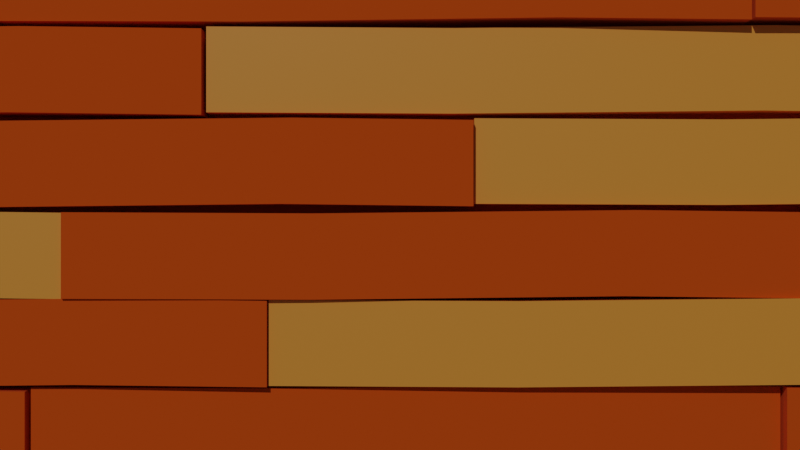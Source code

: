 # Source: background.blend  (saved by Blender 2.83.19; exported with 4.5.12 LTS)
import bpy
from mathutils import Matrix  # noqa: F401  (used for matrix-valued properties, if any)

bpy.ops.wm.read_factory_settings(use_empty=True)
scene = bpy.context.scene
scene.name = 'Scene'

# ---- collections
col_collection = bpy.data.collections.new('Collection'); scene.collection.children.link(col_collection)

# ---- materials (node trees are filled in below, after node groups)
mat_light = bpy.data.materials.new('light')
mat_light.alpha_threshold = 0.0
mat_light.use_transparent_shadow = False
mat_light.line_color = (0.0, 0.0, 0.0, 1.0)
mat_dark = bpy.data.materials.new('dark')
mat_dark.use_transparent_shadow = False

# ---- material node trees
mat_light.use_nodes = True; mat_light.node_tree.nodes.clear()
_N = mat_light.node_tree.nodes; _L = mat_light.node_tree.links
n0 = _N.new('ShaderNodeOutputMaterial'); n0.name = 'Material Output'; n0.location = (300, 300)
n1 = _N.new('ShaderNodeBsdfPrincipled'); n1.name = 'Principled BSDF'; n1.location = (10, 300)
n1.distribution = 'GGX'
n1.subsurface_method = 'BURLEY'
n1.inputs[0].default_value = (0.8, 0.09625, 0.0, 1.0)
n1.inputs[2].default_value = 1.0
n1.inputs[3].default_value = 1.45
n1.inputs[27].default_value = (0.0, 0.0, 0.0, 1.0)
n1.inputs[28].default_value = 1.0
_L.new(n1.outputs[0], n0.inputs[0])
n0.is_active_output = True
mat_dark.use_nodes = True; mat_dark.node_tree.nodes.clear()
_N = mat_dark.node_tree.nodes; _L = mat_dark.node_tree.links
n0 = _N.new('ShaderNodeBsdfPrincipled'); n0.name = 'Principled BSDF'; n0.location = (10, 300)
n0.distribution = 'GGX'
n0.subsurface_method = 'BURLEY'
n0.inputs[0].default_value = (1.0, 0.3773, 0.04901, 1.0)
n0.inputs[3].default_value = 1.45
n0.inputs[27].default_value = (0.0, 0.0, 0.0, 1.0)
n0.inputs[28].default_value = 1.0
n1 = _N.new('ShaderNodeOutputMaterial'); n1.name = 'Material Output'; n1.location = (300, 300)
n2 = _N.new('ShaderNodeTexCoord'); n2.name = 'Texture Coordinate'; n2.location = (-180, -80)
_L.new(n0.outputs[0], n1.inputs[0])
_L.new(n2.outputs[1], n0.inputs[5])
n1.is_active_output = True

# ---- world
world_world = bpy.data.worlds.new('World'); scene.world = world_world
world_world.use_nodes = True; world_world.node_tree.nodes.clear()
_N = world_world.node_tree.nodes; _L = world_world.node_tree.links
n0 = _N.new('ShaderNodeOutputWorld'); n0.name = 'World Output'; n0.location = (300, 300)
n1 = _N.new('ShaderNodeBackground'); n1.name = 'Background'; n1.location = (10, 300)
n1.inputs[0].default_value = (0.05088, 0.05088, 0.05088, 1.0)
_L.new(n1.outputs[0], n0.inputs[0])
n0.is_active_output = True
world_world.color = (0.05088, 0.05088, 0.05088)
world_world.use_sun_shadow = False
world_world.sun_shadow_jitter_overblur = 0.0

# ---- cameras
cam_camera_001 = bpy.data.cameras.new('Camera.001')

# ---- lights
light_sun = bpy.data.lights.new('Sun', 'SUN')
light_sun.transmission_factor = 0.0
light_sun.energy = 1.0
light_sun.shadow_soft_size = 0.125

# ---- meshes
me_cube = bpy.data.meshes.new('Cube')
me_cube.from_pydata([(0.9931, -3.304, 0.9734), (0.9961, -3.362, -1.025), (1.0, -9.129, 1.0), (1.0, -9.129, -1.0), (-1.007, -3.275, 0.9698), (-1.004, -3.334, -1.028), (-1.0, -9.129, 1.0), (-1.0, -9.129, -1.0), (1.005, 3.904, -0.945), (-0.995, 3.955, -0.9507), (1.001, 4.163, 1.052), (-0.9993, 4.214, 1.046), (1.0, 8.381, -1.0), (-1.0, 8.381, -1.0), (1.0, 8.381, 1.0), (-1.0, 8.381, 1.0)], [], [(0, 4, 6, 2), (3, 2, 6, 7), (7, 6, 4, 5), (5, 1, 3, 7), (1, 0, 2, 3), (5, 4, 11, 9), (9, 11, 15, 13), (1, 5, 9, 8), (4, 0, 10, 11), (0, 1, 8, 10), (13, 15, 14, 12), (8, 9, 13, 12), (11, 10, 14, 15), (10, 8, 12, 14)])
_uv = me_cube.uv_layers.new(name='UVMap')
_uv.uv.foreach_set('vector', [0.625, 0.6304, 0.875, 0.6304, 0.875, 0.75, 0.625, 0.75, 0.375, 0.75, 0.625, 0.75, 0.625, 1.0, 0.375, 1.0, 0.375, 0.0, 0.625, 0.0, 0.625, 0.1196, 0.375, 0.1196, 0.125, 0.6304, 0.375, 0.6304, 0.375, 0.75, 0.125, 0.75, 0.375, 0.6304, 0.625, 0.6304, 0.625, 0.75, 0.375, 0.75, 0.375, 0.1196, 0.625, 0.1196, 0.625, 0.25, 0.375, 0.25, 0.375, 0.25, 0.625, 0.25, 0.625, 0.25, 0.375, 0.25, 0.375, 0.6304, 0.125, 0.6304, 0.125, 0.5, 0.375, 0.5, 0.875, 0.6304, 0.625, 0.6304, 0.625, 0.5, 0.875, 0.5, 0.625, 0.6304, 0.375, 0.6304, 0.375, 0.5, 0.625, 0.5, 0.375, 0.25, 0.625, 0.25, 0.625, 0.5, 0.375, 0.5, 0.375, 0.5, 0.125, 0.5, 0.125, 0.5, 0.375, 0.5, 0.875, 0.5, 0.625, 0.5, 0.625, 0.5, 0.875, 0.5, 0.625, 0.5, 0.375, 0.5, 0.375, 0.5, 0.625, 0.5])
me_cube.materials.append(mat_light)
me_cube.use_remesh_preserve_volume = False
me_cube.use_remesh_preserve_attributes = False
me_cube.use_mirror_vertex_groups = False
me_cube.update()
me_cube_001 = bpy.data.meshes.new('Cube.001')
me_cube_001.from_pydata([(0.9931, -3.304, 0.9734), (0.9961, -3.362, -1.025), (1.0, -9.129, 1.0), (1.0, -9.129, -1.0), (-1.007, -3.275, 0.9698), (-1.004, -3.334, -1.028), (-1.0, -9.129, 1.0), (-1.0, -9.129, -1.0), (1.005, 3.904, -0.945), (-0.995, 3.955, -0.9507), (1.001, 4.163, 1.052), (-0.9993, 4.214, 1.046), (1.0, 8.381, -1.0), (-1.0, 8.381, -1.0), (1.0, 8.381, 1.0), (-1.0, 8.381, 1.0)], [], [(0, 4, 6, 2), (3, 2, 6, 7), (7, 6, 4, 5), (5, 1, 3, 7), (1, 0, 2, 3), (5, 4, 11, 9), (9, 11, 15, 13), (1, 5, 9, 8), (4, 0, 10, 11), (0, 1, 8, 10), (13, 15, 14, 12), (8, 9, 13, 12), (11, 10, 14, 15), (10, 8, 12, 14)])
_uv = me_cube_001.uv_layers.new(name='UVMap')
_uv.uv.foreach_set('vector', [0.625, 0.6304, 0.875, 0.6304, 0.875, 0.75, 0.625, 0.75, 0.375, 0.75, 0.625, 0.75, 0.625, 1.0, 0.375, 1.0, 0.375, 0.0, 0.625, 0.0, 0.625, 0.1196, 0.375, 0.1196, 0.125, 0.6304, 0.375, 0.6304, 0.375, 0.75, 0.125, 0.75, 0.375, 0.6304, 0.625, 0.6304, 0.625, 0.75, 0.375, 0.75, 0.375, 0.1196, 0.625, 0.1196, 0.625, 0.25, 0.375, 0.25, 0.375, 0.25, 0.625, 0.25, 0.625, 0.25, 0.375, 0.25, 0.375, 0.6304, 0.125, 0.6304, 0.125, 0.5, 0.375, 0.5, 0.875, 0.6304, 0.625, 0.6304, 0.625, 0.5, 0.875, 0.5, 0.625, 0.6304, 0.375, 0.6304, 0.375, 0.5, 0.625, 0.5, 0.375, 0.25, 0.625, 0.25, 0.625, 0.5, 0.375, 0.5, 0.375, 0.5, 0.125, 0.5, 0.125, 0.5, 0.375, 0.5, 0.875, 0.5, 0.625, 0.5, 0.625, 0.5, 0.875, 0.5, 0.625, 0.5, 0.375, 0.5, 0.375, 0.5, 0.625, 0.5])
me_cube_001.materials.append(mat_light)
me_cube_001.use_remesh_preserve_volume = False
me_cube_001.use_remesh_preserve_attributes = False
me_cube_001.use_mirror_vertex_groups = False
me_cube_001.update()
me_cube_002 = bpy.data.meshes.new('Cube.002')
me_cube_002.from_pydata([(0.9931, -3.304, 0.9734), (0.9961, -3.362, -1.025), (1.0, -9.129, 1.0), (1.0, -9.129, -1.0), (-1.007, -3.275, 0.9698), (-1.004, -3.334, -1.028), (-1.0, -9.129, 1.0), (-1.0, -9.129, -1.0), (1.005, 3.904, -0.945), (-0.995, 3.955, -0.9507), (1.001, 4.163, 1.052), (-0.9993, 4.214, 1.046), (1.0, 8.381, -1.0), (-1.0, 8.381, -1.0), (1.0, 8.381, 1.0), (-1.0, 8.381, 1.0)], [], [(0, 4, 6, 2), (3, 2, 6, 7), (7, 6, 4, 5), (5, 1, 3, 7), (1, 0, 2, 3), (5, 4, 11, 9), (9, 11, 15, 13), (1, 5, 9, 8), (4, 0, 10, 11), (0, 1, 8, 10), (13, 15, 14, 12), (8, 9, 13, 12), (11, 10, 14, 15), (10, 8, 12, 14)])
_uv = me_cube_002.uv_layers.new(name='UVMap')
_uv.uv.foreach_set('vector', [0.625, 0.6304, 0.875, 0.6304, 0.875, 0.75, 0.625, 0.75, 0.375, 0.75, 0.625, 0.75, 0.625, 1.0, 0.375, 1.0, 0.375, 0.0, 0.625, 0.0, 0.625, 0.1196, 0.375, 0.1196, 0.125, 0.6304, 0.375, 0.6304, 0.375, 0.75, 0.125, 0.75, 0.375, 0.6304, 0.625, 0.6304, 0.625, 0.75, 0.375, 0.75, 0.375, 0.1196, 0.625, 0.1196, 0.625, 0.25, 0.375, 0.25, 0.375, 0.25, 0.625, 0.25, 0.625, 0.25, 0.375, 0.25, 0.375, 0.6304, 0.125, 0.6304, 0.125, 0.5, 0.375, 0.5, 0.875, 0.6304, 0.625, 0.6304, 0.625, 0.5, 0.875, 0.5, 0.625, 0.6304, 0.375, 0.6304, 0.375, 0.5, 0.625, 0.5, 0.375, 0.25, 0.625, 0.25, 0.625, 0.5, 0.375, 0.5, 0.375, 0.5, 0.125, 0.5, 0.125, 0.5, 0.375, 0.5, 0.875, 0.5, 0.625, 0.5, 0.625, 0.5, 0.875, 0.5, 0.625, 0.5, 0.375, 0.5, 0.375, 0.5, 0.625, 0.5])
me_cube_002.materials.append(mat_light)
me_cube_002.use_remesh_preserve_volume = False
me_cube_002.use_remesh_preserve_attributes = False
me_cube_002.use_mirror_vertex_groups = False
me_cube_002.update()
me_cube_003 = bpy.data.meshes.new('Cube.003')
me_cube_003.from_pydata([(0.9931, -3.304, 0.9734), (0.9961, -3.362, -1.025), (1.0, -9.129, 1.0), (1.0, -9.129, -1.0), (-1.007, -3.275, 0.9698), (-1.004, -3.334, -1.028), (-1.0, -9.129, 1.0), (-1.0, -9.129, -1.0), (1.005, 3.904, -0.945), (-0.995, 3.955, -0.9507), (1.001, 4.163, 1.052), (-0.9993, 4.214, 1.046), (1.0, 8.381, -1.0), (-1.0, 8.381, -1.0), (1.0, 8.381, 1.0), (-1.0, 8.381, 1.0)], [], [(0, 4, 6, 2), (3, 2, 6, 7), (7, 6, 4, 5), (5, 1, 3, 7), (1, 0, 2, 3), (5, 4, 11, 9), (9, 11, 15, 13), (1, 5, 9, 8), (4, 0, 10, 11), (0, 1, 8, 10), (13, 15, 14, 12), (8, 9, 13, 12), (11, 10, 14, 15), (10, 8, 12, 14)])
_uv = me_cube_003.uv_layers.new(name='UVMap')
_uv.uv.foreach_set('vector', [0.625, 0.6304, 0.875, 0.6304, 0.875, 0.75, 0.625, 0.75, 0.375, 0.75, 0.625, 0.75, 0.625, 1.0, 0.375, 1.0, 0.375, 0.0, 0.625, 0.0, 0.625, 0.1196, 0.375, 0.1196, 0.125, 0.6304, 0.375, 0.6304, 0.375, 0.75, 0.125, 0.75, 0.375, 0.6304, 0.625, 0.6304, 0.625, 0.75, 0.375, 0.75, 0.375, 0.1196, 0.625, 0.1196, 0.625, 0.25, 0.375, 0.25, 0.375, 0.25, 0.625, 0.25, 0.625, 0.25, 0.375, 0.25, 0.375, 0.6304, 0.125, 0.6304, 0.125, 0.5, 0.375, 0.5, 0.875, 0.6304, 0.625, 0.6304, 0.625, 0.5, 0.875, 0.5, 0.625, 0.6304, 0.375, 0.6304, 0.375, 0.5, 0.625, 0.5, 0.375, 0.25, 0.625, 0.25, 0.625, 0.5, 0.375, 0.5, 0.375, 0.5, 0.125, 0.5, 0.125, 0.5, 0.375, 0.5, 0.875, 0.5, 0.625, 0.5, 0.625, 0.5, 0.875, 0.5, 0.625, 0.5, 0.375, 0.5, 0.375, 0.5, 0.625, 0.5])
me_cube_003.materials.append(mat_light)
me_cube_003.use_remesh_preserve_volume = False
me_cube_003.use_remesh_preserve_attributes = False
me_cube_003.use_mirror_vertex_groups = False
me_cube_003.update()
me_cube_004 = bpy.data.meshes.new('Cube.004')
me_cube_004.from_pydata([(0.9931, -3.304, 0.9734), (0.9961, -3.362, -1.025), (1.0, -9.129, 1.0), (1.0, -9.129, -1.0), (-1.007, -3.275, 0.9698), (-1.004, -3.334, -1.028), (-1.0, -9.129, 1.0), (-1.0, -9.129, -1.0), (1.005, 3.904, -0.945), (-0.995, 3.955, -0.9507), (1.001, 4.163, 1.052), (-0.9993, 4.214, 1.046), (1.0, 8.381, -1.0), (-1.0, 8.381, -1.0), (1.0, 8.381, 1.0), (-1.0, 8.381, 1.0)], [], [(0, 4, 6, 2), (3, 2, 6, 7), (7, 6, 4, 5), (5, 1, 3, 7), (1, 0, 2, 3), (5, 4, 11, 9), (9, 11, 15, 13), (1, 5, 9, 8), (4, 0, 10, 11), (0, 1, 8, 10), (13, 15, 14, 12), (8, 9, 13, 12), (11, 10, 14, 15), (10, 8, 12, 14)])
_uv = me_cube_004.uv_layers.new(name='UVMap')
_uv.uv.foreach_set('vector', [0.625, 0.6304, 0.875, 0.6304, 0.875, 0.75, 0.625, 0.75, 0.375, 0.75, 0.625, 0.75, 0.625, 1.0, 0.375, 1.0, 0.375, 0.0, 0.625, 0.0, 0.625, 0.1196, 0.375, 0.1196, 0.125, 0.6304, 0.375, 0.6304, 0.375, 0.75, 0.125, 0.75, 0.375, 0.6304, 0.625, 0.6304, 0.625, 0.75, 0.375, 0.75, 0.375, 0.1196, 0.625, 0.1196, 0.625, 0.25, 0.375, 0.25, 0.375, 0.25, 0.625, 0.25, 0.625, 0.25, 0.375, 0.25, 0.375, 0.6304, 0.125, 0.6304, 0.125, 0.5, 0.375, 0.5, 0.875, 0.6304, 0.625, 0.6304, 0.625, 0.5, 0.875, 0.5, 0.625, 0.6304, 0.375, 0.6304, 0.375, 0.5, 0.625, 0.5, 0.375, 0.25, 0.625, 0.25, 0.625, 0.5, 0.375, 0.5, 0.375, 0.5, 0.125, 0.5, 0.125, 0.5, 0.375, 0.5, 0.875, 0.5, 0.625, 0.5, 0.625, 0.5, 0.875, 0.5, 0.625, 0.5, 0.375, 0.5, 0.375, 0.5, 0.625, 0.5])
me_cube_004.materials.append(mat_light)
me_cube_004.use_remesh_preserve_volume = False
me_cube_004.use_remesh_preserve_attributes = False
me_cube_004.use_mirror_vertex_groups = False
me_cube_004.update()
me_cube_005 = bpy.data.meshes.new('Cube.005')
me_cube_005.from_pydata([(0.9931, -3.304, 0.9734), (0.9961, -3.362, -1.025), (1.0, -9.129, 1.0), (1.0, -9.129, -1.0), (-1.007, -3.275, 0.9698), (-1.004, -3.334, -1.028), (-1.0, -9.129, 1.0), (-1.0, -9.129, -1.0), (1.005, 3.904, -0.945), (-0.995, 3.955, -0.9507), (1.001, 4.163, 1.052), (-0.9993, 4.214, 1.046), (1.0, 8.381, -1.0), (-1.0, 8.381, -1.0), (1.0, 8.381, 1.0), (-1.0, 8.381, 1.0)], [], [(0, 4, 6, 2), (3, 2, 6, 7), (7, 6, 4, 5), (5, 1, 3, 7), (1, 0, 2, 3), (5, 4, 11, 9), (9, 11, 15, 13), (1, 5, 9, 8), (4, 0, 10, 11), (0, 1, 8, 10), (13, 15, 14, 12), (8, 9, 13, 12), (11, 10, 14, 15), (10, 8, 12, 14)])
_uv = me_cube_005.uv_layers.new(name='UVMap')
_uv.uv.foreach_set('vector', [0.625, 0.6304, 0.875, 0.6304, 0.875, 0.75, 0.625, 0.75, 0.375, 0.75, 0.625, 0.75, 0.625, 1.0, 0.375, 1.0, 0.375, 0.0, 0.625, 0.0, 0.625, 0.1196, 0.375, 0.1196, 0.125, 0.6304, 0.375, 0.6304, 0.375, 0.75, 0.125, 0.75, 0.375, 0.6304, 0.625, 0.6304, 0.625, 0.75, 0.375, 0.75, 0.375, 0.1196, 0.625, 0.1196, 0.625, 0.25, 0.375, 0.25, 0.375, 0.25, 0.625, 0.25, 0.625, 0.25, 0.375, 0.25, 0.375, 0.6304, 0.125, 0.6304, 0.125, 0.5, 0.375, 0.5, 0.875, 0.6304, 0.625, 0.6304, 0.625, 0.5, 0.875, 0.5, 0.625, 0.6304, 0.375, 0.6304, 0.375, 0.5, 0.625, 0.5, 0.375, 0.25, 0.625, 0.25, 0.625, 0.5, 0.375, 0.5, 0.375, 0.5, 0.125, 0.5, 0.125, 0.5, 0.375, 0.5, 0.875, 0.5, 0.625, 0.5, 0.625, 0.5, 0.875, 0.5, 0.625, 0.5, 0.375, 0.5, 0.375, 0.5, 0.625, 0.5])
me_cube_005.materials.append(mat_light)
me_cube_005.use_remesh_preserve_volume = False
me_cube_005.use_remesh_preserve_attributes = False
me_cube_005.use_mirror_vertex_groups = False
me_cube_005.update()
me_cube_006 = bpy.data.meshes.new('Cube.006')
me_cube_006.from_pydata([(0.9931, -3.304, 0.9734), (0.9961, -3.362, -1.025), (1.0, -9.129, 1.0), (1.0, -9.129, -1.0), (-1.007, -3.275, 0.9698), (-1.004, -3.334, -1.028), (-1.0, -9.129, 1.0), (-1.0, -9.129, -1.0), (1.005, 3.904, -0.945), (-0.995, 3.955, -0.9507), (1.001, 4.163, 1.052), (-0.9993, 4.214, 1.046), (1.0, 8.381, -1.0), (-1.0, 8.381, -1.0), (1.0, 8.381, 1.0), (-1.0, 8.381, 1.0)], [], [(0, 4, 6, 2), (3, 2, 6, 7), (7, 6, 4, 5), (5, 1, 3, 7), (1, 0, 2, 3), (5, 4, 11, 9), (9, 11, 15, 13), (1, 5, 9, 8), (4, 0, 10, 11), (0, 1, 8, 10), (13, 15, 14, 12), (8, 9, 13, 12), (11, 10, 14, 15), (10, 8, 12, 14)])
_uv = me_cube_006.uv_layers.new(name='UVMap')
_uv.uv.foreach_set('vector', [0.625, 0.6304, 0.875, 0.6304, 0.875, 0.75, 0.625, 0.75, 0.375, 0.75, 0.625, 0.75, 0.625, 1.0, 0.375, 1.0, 0.375, 0.0, 0.625, 0.0, 0.625, 0.1196, 0.375, 0.1196, 0.125, 0.6304, 0.375, 0.6304, 0.375, 0.75, 0.125, 0.75, 0.375, 0.6304, 0.625, 0.6304, 0.625, 0.75, 0.375, 0.75, 0.375, 0.1196, 0.625, 0.1196, 0.625, 0.25, 0.375, 0.25, 0.375, 0.25, 0.625, 0.25, 0.625, 0.25, 0.375, 0.25, 0.375, 0.6304, 0.125, 0.6304, 0.125, 0.5, 0.375, 0.5, 0.875, 0.6304, 0.625, 0.6304, 0.625, 0.5, 0.875, 0.5, 0.625, 0.6304, 0.375, 0.6304, 0.375, 0.5, 0.625, 0.5, 0.375, 0.25, 0.625, 0.25, 0.625, 0.5, 0.375, 0.5, 0.375, 0.5, 0.125, 0.5, 0.125, 0.5, 0.375, 0.5, 0.875, 0.5, 0.625, 0.5, 0.625, 0.5, 0.875, 0.5, 0.625, 0.5, 0.375, 0.5, 0.375, 0.5, 0.625, 0.5])
me_cube_006.materials.append(mat_light)
me_cube_006.use_remesh_preserve_volume = False
me_cube_006.use_remesh_preserve_attributes = False
me_cube_006.use_mirror_vertex_groups = False
me_cube_006.update()
me_cube_007 = bpy.data.meshes.new('Cube.007')
me_cube_007.from_pydata([(0.9931, -3.304, 0.9734), (0.9961, -3.362, -1.025), (1.0, -9.129, 1.0), (1.0, -9.129, -1.0), (-1.007, -3.275, 0.9698), (-1.004, -3.334, -1.028), (-1.0, -9.129, 1.0), (-1.0, -9.129, -1.0), (1.005, 3.904, -0.945), (-0.995, 3.955, -0.9507), (1.001, 4.163, 1.052), (-0.9993, 4.214, 1.046), (1.0, 8.381, -1.0), (-1.0, 8.381, -1.0), (1.0, 8.381, 1.0), (-1.0, 8.381, 1.0)], [], [(0, 4, 6, 2), (3, 2, 6, 7), (7, 6, 4, 5), (5, 1, 3, 7), (1, 0, 2, 3), (5, 4, 11, 9), (9, 11, 15, 13), (1, 5, 9, 8), (4, 0, 10, 11), (0, 1, 8, 10), (13, 15, 14, 12), (8, 9, 13, 12), (11, 10, 14, 15), (10, 8, 12, 14)])
_uv = me_cube_007.uv_layers.new(name='UVMap')
_uv.uv.foreach_set('vector', [0.625, 0.6304, 0.875, 0.6304, 0.875, 0.75, 0.625, 0.75, 0.375, 0.75, 0.625, 0.75, 0.625, 1.0, 0.375, 1.0, 0.375, 0.0, 0.625, 0.0, 0.625, 0.1196, 0.375, 0.1196, 0.125, 0.6304, 0.375, 0.6304, 0.375, 0.75, 0.125, 0.75, 0.375, 0.6304, 0.625, 0.6304, 0.625, 0.75, 0.375, 0.75, 0.375, 0.1196, 0.625, 0.1196, 0.625, 0.25, 0.375, 0.25, 0.375, 0.25, 0.625, 0.25, 0.625, 0.25, 0.375, 0.25, 0.375, 0.6304, 0.125, 0.6304, 0.125, 0.5, 0.375, 0.5, 0.875, 0.6304, 0.625, 0.6304, 0.625, 0.5, 0.875, 0.5, 0.625, 0.6304, 0.375, 0.6304, 0.375, 0.5, 0.625, 0.5, 0.375, 0.25, 0.625, 0.25, 0.625, 0.5, 0.375, 0.5, 0.375, 0.5, 0.125, 0.5, 0.125, 0.5, 0.375, 0.5, 0.875, 0.5, 0.625, 0.5, 0.625, 0.5, 0.875, 0.5, 0.625, 0.5, 0.375, 0.5, 0.375, 0.5, 0.625, 0.5])
me_cube_007.materials.append(mat_light)
me_cube_007.use_remesh_preserve_volume = False
me_cube_007.use_remesh_preserve_attributes = False
me_cube_007.use_mirror_vertex_groups = False
me_cube_007.update()
me_cube_008 = bpy.data.meshes.new('Cube.008')
me_cube_008.from_pydata([(0.9931, -3.304, 0.9734), (0.9961, -3.362, -1.025), (1.0, -9.129, 1.0), (1.0, -9.129, -1.0), (-1.007, -3.275, 0.9698), (-1.004, -3.334, -1.028), (-1.0, -9.129, 1.0), (-1.0, -9.129, -1.0), (1.005, 3.904, -0.945), (-0.995, 3.955, -0.9507), (1.001, 4.163, 1.052), (-0.9993, 4.214, 1.046), (1.0, 8.381, -1.0), (-1.0, 8.381, -1.0), (1.0, 8.381, 1.0), (-1.0, 8.381, 1.0)], [], [(0, 4, 6, 2), (3, 2, 6, 7), (7, 6, 4, 5), (5, 1, 3, 7), (1, 0, 2, 3), (5, 4, 11, 9), (9, 11, 15, 13), (1, 5, 9, 8), (4, 0, 10, 11), (0, 1, 8, 10), (13, 15, 14, 12), (8, 9, 13, 12), (11, 10, 14, 15), (10, 8, 12, 14)])
_uv = me_cube_008.uv_layers.new(name='UVMap')
_uv.uv.foreach_set('vector', [0.625, 0.6304, 0.875, 0.6304, 0.875, 0.75, 0.625, 0.75, 0.375, 0.75, 0.625, 0.75, 0.625, 1.0, 0.375, 1.0, 0.375, 0.0, 0.625, 0.0, 0.625, 0.1196, 0.375, 0.1196, 0.125, 0.6304, 0.375, 0.6304, 0.375, 0.75, 0.125, 0.75, 0.375, 0.6304, 0.625, 0.6304, 0.625, 0.75, 0.375, 0.75, 0.375, 0.1196, 0.625, 0.1196, 0.625, 0.25, 0.375, 0.25, 0.375, 0.25, 0.625, 0.25, 0.625, 0.25, 0.375, 0.25, 0.375, 0.6304, 0.125, 0.6304, 0.125, 0.5, 0.375, 0.5, 0.875, 0.6304, 0.625, 0.6304, 0.625, 0.5, 0.875, 0.5, 0.625, 0.6304, 0.375, 0.6304, 0.375, 0.5, 0.625, 0.5, 0.375, 0.25, 0.625, 0.25, 0.625, 0.5, 0.375, 0.5, 0.375, 0.5, 0.125, 0.5, 0.125, 0.5, 0.375, 0.5, 0.875, 0.5, 0.625, 0.5, 0.625, 0.5, 0.875, 0.5, 0.625, 0.5, 0.375, 0.5, 0.375, 0.5, 0.625, 0.5])
me_cube_008.materials.append(mat_light)
me_cube_008.use_remesh_preserve_volume = False
me_cube_008.use_remesh_preserve_attributes = False
me_cube_008.use_mirror_vertex_groups = False
me_cube_008.update()
me_cube_009 = bpy.data.meshes.new('Cube.009')
me_cube_009.from_pydata([(0.9931, -3.304, 0.9734), (0.9961, -3.362, -1.025), (1.0, -9.129, 1.0), (1.0, -9.129, -1.0), (-1.007, -3.275, 0.9698), (-1.004, -3.334, -1.028), (-1.0, -9.129, 1.0), (-1.0, -9.129, -1.0), (1.005, 3.904, -0.945), (-0.995, 3.955, -0.9507), (1.001, 4.163, 1.052), (-0.9993, 4.214, 1.046), (1.0, 8.381, -1.0), (-1.0, 8.381, -1.0), (1.0, 8.381, 1.0), (-1.0, 8.381, 1.0)], [], [(0, 4, 6, 2), (3, 2, 6, 7), (7, 6, 4, 5), (5, 1, 3, 7), (1, 0, 2, 3), (5, 4, 11, 9), (9, 11, 15, 13), (1, 5, 9, 8), (4, 0, 10, 11), (0, 1, 8, 10), (13, 15, 14, 12), (8, 9, 13, 12), (11, 10, 14, 15), (10, 8, 12, 14)])
_uv = me_cube_009.uv_layers.new(name='UVMap')
_uv.uv.foreach_set('vector', [0.625, 0.6304, 0.875, 0.6304, 0.875, 0.75, 0.625, 0.75, 0.375, 0.75, 0.625, 0.75, 0.625, 1.0, 0.375, 1.0, 0.375, 0.0, 0.625, 0.0, 0.625, 0.1196, 0.375, 0.1196, 0.125, 0.6304, 0.375, 0.6304, 0.375, 0.75, 0.125, 0.75, 0.375, 0.6304, 0.625, 0.6304, 0.625, 0.75, 0.375, 0.75, 0.375, 0.1196, 0.625, 0.1196, 0.625, 0.25, 0.375, 0.25, 0.375, 0.25, 0.625, 0.25, 0.625, 0.25, 0.375, 0.25, 0.375, 0.6304, 0.125, 0.6304, 0.125, 0.5, 0.375, 0.5, 0.875, 0.6304, 0.625, 0.6304, 0.625, 0.5, 0.875, 0.5, 0.625, 0.6304, 0.375, 0.6304, 0.375, 0.5, 0.625, 0.5, 0.375, 0.25, 0.625, 0.25, 0.625, 0.5, 0.375, 0.5, 0.375, 0.5, 0.125, 0.5, 0.125, 0.5, 0.375, 0.5, 0.875, 0.5, 0.625, 0.5, 0.625, 0.5, 0.875, 0.5, 0.625, 0.5, 0.375, 0.5, 0.375, 0.5, 0.625, 0.5])
me_cube_009.materials.append(mat_light)
me_cube_009.use_remesh_preserve_volume = False
me_cube_009.use_remesh_preserve_attributes = False
me_cube_009.use_mirror_vertex_groups = False
me_cube_009.update()
me_cube_010 = bpy.data.meshes.new('Cube.010')
me_cube_010.from_pydata([(0.9931, -3.304, 0.9734), (0.9961, -3.362, -1.025), (1.0, -9.129, 1.0), (1.0, -9.129, -1.0), (-1.007, -3.275, 0.9698), (-1.004, -3.334, -1.028), (-1.0, -9.129, 1.0), (-1.0, -9.129, -1.0), (1.005, 3.904, -0.945), (-0.995, 3.955, -0.9507), (1.001, 4.163, 1.052), (-0.9993, 4.214, 1.046), (1.0, 8.381, -1.0), (-1.0, 8.381, -1.0), (1.0, 8.381, 1.0), (-1.0, 8.381, 1.0)], [], [(0, 4, 6, 2), (3, 2, 6, 7), (7, 6, 4, 5), (5, 1, 3, 7), (1, 0, 2, 3), (5, 4, 11, 9), (9, 11, 15, 13), (1, 5, 9, 8), (4, 0, 10, 11), (0, 1, 8, 10), (13, 15, 14, 12), (8, 9, 13, 12), (11, 10, 14, 15), (10, 8, 12, 14)])
_uv = me_cube_010.uv_layers.new(name='UVMap')
_uv.uv.foreach_set('vector', [0.625, 0.6304, 0.875, 0.6304, 0.875, 0.75, 0.625, 0.75, 0.375, 0.75, 0.625, 0.75, 0.625, 1.0, 0.375, 1.0, 0.375, 0.0, 0.625, 0.0, 0.625, 0.1196, 0.375, 0.1196, 0.125, 0.6304, 0.375, 0.6304, 0.375, 0.75, 0.125, 0.75, 0.375, 0.6304, 0.625, 0.6304, 0.625, 0.75, 0.375, 0.75, 0.375, 0.1196, 0.625, 0.1196, 0.625, 0.25, 0.375, 0.25, 0.375, 0.25, 0.625, 0.25, 0.625, 0.25, 0.375, 0.25, 0.375, 0.6304, 0.125, 0.6304, 0.125, 0.5, 0.375, 0.5, 0.875, 0.6304, 0.625, 0.6304, 0.625, 0.5, 0.875, 0.5, 0.625, 0.6304, 0.375, 0.6304, 0.375, 0.5, 0.625, 0.5, 0.375, 0.25, 0.625, 0.25, 0.625, 0.5, 0.375, 0.5, 0.375, 0.5, 0.125, 0.5, 0.125, 0.5, 0.375, 0.5, 0.875, 0.5, 0.625, 0.5, 0.625, 0.5, 0.875, 0.5, 0.625, 0.5, 0.375, 0.5, 0.375, 0.5, 0.625, 0.5])
me_cube_010.materials.append(mat_light)
me_cube_010.use_remesh_preserve_volume = False
me_cube_010.use_remesh_preserve_attributes = False
me_cube_010.use_mirror_vertex_groups = False
me_cube_010.update()
me_cube_011 = bpy.data.meshes.new('Cube.011')
me_cube_011.from_pydata([(0.9931, -3.304, 0.9734), (0.9961, -3.362, -1.025), (1.0, -9.129, 1.0), (1.0, -9.129, -1.0), (-1.007, -3.275, 0.9698), (-1.004, -3.334, -1.028), (-1.0, -9.129, 1.0), (-1.0, -9.129, -1.0), (1.005, 3.904, -0.945), (-0.995, 3.955, -0.9507), (1.001, 4.163, 1.052), (-0.9993, 4.214, 1.046), (1.0, 8.381, -1.0), (-1.0, 8.381, -1.0), (1.0, 8.381, 1.0), (-1.0, 8.381, 1.0)], [], [(0, 4, 6, 2), (3, 2, 6, 7), (7, 6, 4, 5), (5, 1, 3, 7), (1, 0, 2, 3), (5, 4, 11, 9), (9, 11, 15, 13), (1, 5, 9, 8), (4, 0, 10, 11), (0, 1, 8, 10), (13, 15, 14, 12), (8, 9, 13, 12), (11, 10, 14, 15), (10, 8, 12, 14)])
_uv = me_cube_011.uv_layers.new(name='UVMap')
_uv.uv.foreach_set('vector', [0.625, 0.6304, 0.875, 0.6304, 0.875, 0.75, 0.625, 0.75, 0.375, 0.75, 0.625, 0.75, 0.625, 1.0, 0.375, 1.0, 0.375, 0.0, 0.625, 0.0, 0.625, 0.1196, 0.375, 0.1196, 0.125, 0.6304, 0.375, 0.6304, 0.375, 0.75, 0.125, 0.75, 0.375, 0.6304, 0.625, 0.6304, 0.625, 0.75, 0.375, 0.75, 0.375, 0.1196, 0.625, 0.1196, 0.625, 0.25, 0.375, 0.25, 0.375, 0.25, 0.625, 0.25, 0.625, 0.25, 0.375, 0.25, 0.375, 0.6304, 0.125, 0.6304, 0.125, 0.5, 0.375, 0.5, 0.875, 0.6304, 0.625, 0.6304, 0.625, 0.5, 0.875, 0.5, 0.625, 0.6304, 0.375, 0.6304, 0.375, 0.5, 0.625, 0.5, 0.375, 0.25, 0.625, 0.25, 0.625, 0.5, 0.375, 0.5, 0.375, 0.5, 0.125, 0.5, 0.125, 0.5, 0.375, 0.5, 0.875, 0.5, 0.625, 0.5, 0.625, 0.5, 0.875, 0.5, 0.625, 0.5, 0.375, 0.5, 0.375, 0.5, 0.625, 0.5])
me_cube_011.materials.append(mat_dark)
me_cube_011.use_remesh_preserve_volume = False
me_cube_011.use_remesh_preserve_attributes = False
me_cube_011.use_mirror_vertex_groups = False
me_cube_011.update()
me_cube_012 = bpy.data.meshes.new('Cube.012')
me_cube_012.from_pydata([(0.9931, -3.304, 0.9734), (0.9961, -3.362, -1.025), (1.0, -9.129, 1.0), (1.0, -9.129, -1.0), (-1.007, -3.275, 0.9698), (-1.004, -3.334, -1.028), (-1.0, -9.129, 1.0), (-1.0, -9.129, -1.0), (1.005, 3.904, -0.945), (-0.995, 3.955, -0.9507), (1.001, 4.163, 1.052), (-0.9993, 4.214, 1.046), (1.0, 8.381, -1.0), (-1.0, 8.381, -1.0), (1.0, 8.381, 1.0), (-1.0, 8.381, 1.0)], [], [(0, 4, 6, 2), (3, 2, 6, 7), (7, 6, 4, 5), (5, 1, 3, 7), (1, 0, 2, 3), (5, 4, 11, 9), (9, 11, 15, 13), (1, 5, 9, 8), (4, 0, 10, 11), (0, 1, 8, 10), (13, 15, 14, 12), (8, 9, 13, 12), (11, 10, 14, 15), (10, 8, 12, 14)])
_uv = me_cube_012.uv_layers.new(name='UVMap')
_uv.uv.foreach_set('vector', [0.625, 0.6304, 0.875, 0.6304, 0.875, 0.75, 0.625, 0.75, 0.375, 0.75, 0.625, 0.75, 0.625, 1.0, 0.375, 1.0, 0.375, 0.0, 0.625, 0.0, 0.625, 0.1196, 0.375, 0.1196, 0.125, 0.6304, 0.375, 0.6304, 0.375, 0.75, 0.125, 0.75, 0.375, 0.6304, 0.625, 0.6304, 0.625, 0.75, 0.375, 0.75, 0.375, 0.1196, 0.625, 0.1196, 0.625, 0.25, 0.375, 0.25, 0.375, 0.25, 0.625, 0.25, 0.625, 0.25, 0.375, 0.25, 0.375, 0.6304, 0.125, 0.6304, 0.125, 0.5, 0.375, 0.5, 0.875, 0.6304, 0.625, 0.6304, 0.625, 0.5, 0.875, 0.5, 0.625, 0.6304, 0.375, 0.6304, 0.375, 0.5, 0.625, 0.5, 0.375, 0.25, 0.625, 0.25, 0.625, 0.5, 0.375, 0.5, 0.375, 0.5, 0.125, 0.5, 0.125, 0.5, 0.375, 0.5, 0.875, 0.5, 0.625, 0.5, 0.625, 0.5, 0.875, 0.5, 0.625, 0.5, 0.375, 0.5, 0.375, 0.5, 0.625, 0.5])
me_cube_012.materials.append(mat_light)
me_cube_012.use_remesh_preserve_volume = False
me_cube_012.use_remesh_preserve_attributes = False
me_cube_012.use_mirror_vertex_groups = False
me_cube_012.update()
me_cube_013 = bpy.data.meshes.new('Cube.013')
me_cube_013.from_pydata([(0.9931, -3.304, 0.9734), (0.9961, -3.362, -1.025), (1.0, -9.129, 1.0), (1.0, -9.129, -1.0), (-1.007, -3.275, 0.9698), (-1.004, -3.334, -1.028), (-1.0, -9.129, 1.0), (-1.0, -9.129, -1.0), (1.005, 3.904, -0.945), (-0.995, 3.955, -0.9507), (1.001, 4.163, 1.052), (-0.9993, 4.214, 1.046), (1.0, 8.381, -1.0), (-1.0, 8.381, -1.0), (1.0, 8.381, 1.0), (-1.0, 8.381, 1.0)], [], [(0, 4, 6, 2), (3, 2, 6, 7), (7, 6, 4, 5), (5, 1, 3, 7), (1, 0, 2, 3), (5, 4, 11, 9), (9, 11, 15, 13), (1, 5, 9, 8), (4, 0, 10, 11), (0, 1, 8, 10), (13, 15, 14, 12), (8, 9, 13, 12), (11, 10, 14, 15), (10, 8, 12, 14)])
_uv = me_cube_013.uv_layers.new(name='UVMap')
_uv.uv.foreach_set('vector', [0.625, 0.6304, 0.875, 0.6304, 0.875, 0.75, 0.625, 0.75, 0.375, 0.75, 0.625, 0.75, 0.625, 1.0, 0.375, 1.0, 0.375, 0.0, 0.625, 0.0, 0.625, 0.1196, 0.375, 0.1196, 0.125, 0.6304, 0.375, 0.6304, 0.375, 0.75, 0.125, 0.75, 0.375, 0.6304, 0.625, 0.6304, 0.625, 0.75, 0.375, 0.75, 0.375, 0.1196, 0.625, 0.1196, 0.625, 0.25, 0.375, 0.25, 0.375, 0.25, 0.625, 0.25, 0.625, 0.25, 0.375, 0.25, 0.375, 0.6304, 0.125, 0.6304, 0.125, 0.5, 0.375, 0.5, 0.875, 0.6304, 0.625, 0.6304, 0.625, 0.5, 0.875, 0.5, 0.625, 0.6304, 0.375, 0.6304, 0.375, 0.5, 0.625, 0.5, 0.375, 0.25, 0.625, 0.25, 0.625, 0.5, 0.375, 0.5, 0.375, 0.5, 0.125, 0.5, 0.125, 0.5, 0.375, 0.5, 0.875, 0.5, 0.625, 0.5, 0.625, 0.5, 0.875, 0.5, 0.625, 0.5, 0.375, 0.5, 0.375, 0.5, 0.625, 0.5])
me_cube_013.materials.append(mat_dark)
me_cube_013.use_remesh_preserve_volume = False
me_cube_013.use_remesh_preserve_attributes = False
me_cube_013.use_mirror_vertex_groups = False
me_cube_013.update()
me_cube_014 = bpy.data.meshes.new('Cube.014')
me_cube_014.from_pydata([(0.9931, -3.304, 0.9734), (0.9961, -3.362, -1.025), (1.0, -9.129, 1.0), (1.0, -9.129, -1.0), (-1.007, -3.275, 0.9698), (-1.004, -3.334, -1.028), (-1.0, -9.129, 1.0), (-1.0, -9.129, -1.0), (1.005, 3.904, -0.945), (-0.995, 3.955, -0.9507), (1.001, 4.163, 1.052), (-0.9993, 4.214, 1.046), (1.0, 8.381, -1.0), (-1.0, 8.381, -1.0), (1.0, 8.381, 1.0), (-1.0, 8.381, 1.0)], [], [(0, 4, 6, 2), (3, 2, 6, 7), (7, 6, 4, 5), (5, 1, 3, 7), (1, 0, 2, 3), (5, 4, 11, 9), (9, 11, 15, 13), (1, 5, 9, 8), (4, 0, 10, 11), (0, 1, 8, 10), (13, 15, 14, 12), (8, 9, 13, 12), (11, 10, 14, 15), (10, 8, 12, 14)])
_uv = me_cube_014.uv_layers.new(name='UVMap')
_uv.uv.foreach_set('vector', [0.625, 0.6304, 0.875, 0.6304, 0.875, 0.75, 0.625, 0.75, 0.375, 0.75, 0.625, 0.75, 0.625, 1.0, 0.375, 1.0, 0.375, 0.0, 0.625, 0.0, 0.625, 0.1196, 0.375, 0.1196, 0.125, 0.6304, 0.375, 0.6304, 0.375, 0.75, 0.125, 0.75, 0.375, 0.6304, 0.625, 0.6304, 0.625, 0.75, 0.375, 0.75, 0.375, 0.1196, 0.625, 0.1196, 0.625, 0.25, 0.375, 0.25, 0.375, 0.25, 0.625, 0.25, 0.625, 0.25, 0.375, 0.25, 0.375, 0.6304, 0.125, 0.6304, 0.125, 0.5, 0.375, 0.5, 0.875, 0.6304, 0.625, 0.6304, 0.625, 0.5, 0.875, 0.5, 0.625, 0.6304, 0.375, 0.6304, 0.375, 0.5, 0.625, 0.5, 0.375, 0.25, 0.625, 0.25, 0.625, 0.5, 0.375, 0.5, 0.375, 0.5, 0.125, 0.5, 0.125, 0.5, 0.375, 0.5, 0.875, 0.5, 0.625, 0.5, 0.625, 0.5, 0.875, 0.5, 0.625, 0.5, 0.375, 0.5, 0.375, 0.5, 0.625, 0.5])
me_cube_014.materials.append(mat_light)
me_cube_014.use_remesh_preserve_volume = False
me_cube_014.use_remesh_preserve_attributes = False
me_cube_014.use_mirror_vertex_groups = False
me_cube_014.update()
me_cube_015 = bpy.data.meshes.new('Cube.015')
me_cube_015.from_pydata([(0.9931, -3.304, 0.9734), (0.9961, -3.362, -1.025), (1.0, -9.129, 1.0), (1.0, -9.129, -1.0), (-1.007, -3.275, 0.9698), (-1.004, -3.334, -1.028), (-1.0, -9.129, 1.0), (-1.0, -9.129, -1.0), (1.005, 3.904, -0.945), (-0.995, 3.955, -0.9507), (1.001, 4.163, 1.052), (-0.9993, 4.214, 1.046), (1.0, 8.381, -1.0), (-1.0, 8.381, -1.0), (1.0, 8.381, 1.0), (-1.0, 8.381, 1.0)], [], [(0, 4, 6, 2), (3, 2, 6, 7), (7, 6, 4, 5), (5, 1, 3, 7), (1, 0, 2, 3), (5, 4, 11, 9), (9, 11, 15, 13), (1, 5, 9, 8), (4, 0, 10, 11), (0, 1, 8, 10), (13, 15, 14, 12), (8, 9, 13, 12), (11, 10, 14, 15), (10, 8, 12, 14)])
_uv = me_cube_015.uv_layers.new(name='UVMap')
_uv.uv.foreach_set('vector', [0.625, 0.6304, 0.875, 0.6304, 0.875, 0.75, 0.625, 0.75, 0.375, 0.75, 0.625, 0.75, 0.625, 1.0, 0.375, 1.0, 0.375, 0.0, 0.625, 0.0, 0.625, 0.1196, 0.375, 0.1196, 0.125, 0.6304, 0.375, 0.6304, 0.375, 0.75, 0.125, 0.75, 0.375, 0.6304, 0.625, 0.6304, 0.625, 0.75, 0.375, 0.75, 0.375, 0.1196, 0.625, 0.1196, 0.625, 0.25, 0.375, 0.25, 0.375, 0.25, 0.625, 0.25, 0.625, 0.25, 0.375, 0.25, 0.375, 0.6304, 0.125, 0.6304, 0.125, 0.5, 0.375, 0.5, 0.875, 0.6304, 0.625, 0.6304, 0.625, 0.5, 0.875, 0.5, 0.625, 0.6304, 0.375, 0.6304, 0.375, 0.5, 0.625, 0.5, 0.375, 0.25, 0.625, 0.25, 0.625, 0.5, 0.375, 0.5, 0.375, 0.5, 0.125, 0.5, 0.125, 0.5, 0.375, 0.5, 0.875, 0.5, 0.625, 0.5, 0.625, 0.5, 0.875, 0.5, 0.625, 0.5, 0.375, 0.5, 0.375, 0.5, 0.625, 0.5])
me_cube_015.materials.append(mat_dark)
me_cube_015.use_remesh_preserve_volume = False
me_cube_015.use_remesh_preserve_attributes = False
me_cube_015.use_mirror_vertex_groups = False
me_cube_015.update()
me_cube_016 = bpy.data.meshes.new('Cube.016')
me_cube_016.from_pydata([(0.9931, -3.304, 0.9734), (0.9961, -3.362, -1.025), (1.0, -9.129, 1.0), (1.0, -9.129, -1.0), (-1.007, -3.275, 0.9698), (-1.004, -3.334, -1.028), (-1.0, -9.129, 1.0), (-1.0, -9.129, -1.0), (1.005, 3.904, -0.945), (-0.995, 3.955, -0.9507), (1.001, 4.163, 1.052), (-0.9993, 4.214, 1.046), (1.0, 8.381, -1.0), (-1.0, 8.381, -1.0), (1.0, 8.381, 1.0), (-1.0, 8.381, 1.0)], [], [(0, 4, 6, 2), (3, 2, 6, 7), (7, 6, 4, 5), (5, 1, 3, 7), (1, 0, 2, 3), (5, 4, 11, 9), (9, 11, 15, 13), (1, 5, 9, 8), (4, 0, 10, 11), (0, 1, 8, 10), (13, 15, 14, 12), (8, 9, 13, 12), (11, 10, 14, 15), (10, 8, 12, 14)])
_uv = me_cube_016.uv_layers.new(name='UVMap')
_uv.uv.foreach_set('vector', [0.625, 0.6304, 0.875, 0.6304, 0.875, 0.75, 0.625, 0.75, 0.375, 0.75, 0.625, 0.75, 0.625, 1.0, 0.375, 1.0, 0.375, 0.0, 0.625, 0.0, 0.625, 0.1196, 0.375, 0.1196, 0.125, 0.6304, 0.375, 0.6304, 0.375, 0.75, 0.125, 0.75, 0.375, 0.6304, 0.625, 0.6304, 0.625, 0.75, 0.375, 0.75, 0.375, 0.1196, 0.625, 0.1196, 0.625, 0.25, 0.375, 0.25, 0.375, 0.25, 0.625, 0.25, 0.625, 0.25, 0.375, 0.25, 0.375, 0.6304, 0.125, 0.6304, 0.125, 0.5, 0.375, 0.5, 0.875, 0.6304, 0.625, 0.6304, 0.625, 0.5, 0.875, 0.5, 0.625, 0.6304, 0.375, 0.6304, 0.375, 0.5, 0.625, 0.5, 0.375, 0.25, 0.625, 0.25, 0.625, 0.5, 0.375, 0.5, 0.375, 0.5, 0.125, 0.5, 0.125, 0.5, 0.375, 0.5, 0.875, 0.5, 0.625, 0.5, 0.625, 0.5, 0.875, 0.5, 0.625, 0.5, 0.375, 0.5, 0.375, 0.5, 0.625, 0.5])
me_cube_016.materials.append(mat_light)
me_cube_016.use_remesh_preserve_volume = False
me_cube_016.use_remesh_preserve_attributes = False
me_cube_016.use_mirror_vertex_groups = False
me_cube_016.update()
me_cube_017 = bpy.data.meshes.new('Cube.017')
me_cube_017.from_pydata([(0.9931, -3.304, 0.9734), (0.9961, -3.362, -1.025), (1.0, -9.129, 1.0), (1.0, -9.129, -1.0), (-1.007, -3.275, 0.9698), (-1.004, -3.334, -1.028), (-1.0, -9.129, 1.0), (-1.0, -9.129, -1.0), (1.005, 3.904, -0.945), (-0.995, 3.955, -0.9507), (1.001, 4.163, 1.052), (-0.9993, 4.214, 1.046), (1.0, 8.381, -1.0), (-1.0, 8.381, -1.0), (1.0, 8.381, 1.0), (-1.0, 8.381, 1.0)], [], [(0, 4, 6, 2), (3, 2, 6, 7), (7, 6, 4, 5), (5, 1, 3, 7), (1, 0, 2, 3), (5, 4, 11, 9), (9, 11, 15, 13), (1, 5, 9, 8), (4, 0, 10, 11), (0, 1, 8, 10), (13, 15, 14, 12), (8, 9, 13, 12), (11, 10, 14, 15), (10, 8, 12, 14)])
_uv = me_cube_017.uv_layers.new(name='UVMap')
_uv.uv.foreach_set('vector', [0.625, 0.6304, 0.875, 0.6304, 0.875, 0.75, 0.625, 0.75, 0.375, 0.75, 0.625, 0.75, 0.625, 1.0, 0.375, 1.0, 0.375, 0.0, 0.625, 0.0, 0.625, 0.1196, 0.375, 0.1196, 0.125, 0.6304, 0.375, 0.6304, 0.375, 0.75, 0.125, 0.75, 0.375, 0.6304, 0.625, 0.6304, 0.625, 0.75, 0.375, 0.75, 0.375, 0.1196, 0.625, 0.1196, 0.625, 0.25, 0.375, 0.25, 0.375, 0.25, 0.625, 0.25, 0.625, 0.25, 0.375, 0.25, 0.375, 0.6304, 0.125, 0.6304, 0.125, 0.5, 0.375, 0.5, 0.875, 0.6304, 0.625, 0.6304, 0.625, 0.5, 0.875, 0.5, 0.625, 0.6304, 0.375, 0.6304, 0.375, 0.5, 0.625, 0.5, 0.375, 0.25, 0.625, 0.25, 0.625, 0.5, 0.375, 0.5, 0.375, 0.5, 0.125, 0.5, 0.125, 0.5, 0.375, 0.5, 0.875, 0.5, 0.625, 0.5, 0.625, 0.5, 0.875, 0.5, 0.625, 0.5, 0.375, 0.5, 0.375, 0.5, 0.625, 0.5])
me_cube_017.materials.append(mat_light)
me_cube_017.use_remesh_preserve_volume = False
me_cube_017.use_remesh_preserve_attributes = False
me_cube_017.use_mirror_vertex_groups = False
me_cube_017.update()
me_cube_018 = bpy.data.meshes.new('Cube.018')
me_cube_018.from_pydata([(0.9931, -3.304, 0.9734), (0.9961, -3.362, -1.025), (1.0, -9.129, 1.0), (1.0, -9.129, -1.0), (-1.007, -3.275, 0.9698), (-1.004, -3.334, -1.028), (-1.0, -9.129, 1.0), (-1.0, -9.129, -1.0), (1.005, 3.904, -0.945), (-0.995, 3.955, -0.9507), (1.001, 4.163, 1.052), (-0.9993, 4.214, 1.046), (1.0, 8.381, -1.0), (-1.0, 8.381, -1.0), (1.0, 8.381, 1.0), (-1.0, 8.381, 1.0)], [], [(0, 4, 6, 2), (3, 2, 6, 7), (7, 6, 4, 5), (5, 1, 3, 7), (1, 0, 2, 3), (5, 4, 11, 9), (9, 11, 15, 13), (1, 5, 9, 8), (4, 0, 10, 11), (0, 1, 8, 10), (13, 15, 14, 12), (8, 9, 13, 12), (11, 10, 14, 15), (10, 8, 12, 14)])
_uv = me_cube_018.uv_layers.new(name='UVMap')
_uv.uv.foreach_set('vector', [0.625, 0.6304, 0.875, 0.6304, 0.875, 0.75, 0.625, 0.75, 0.375, 0.75, 0.625, 0.75, 0.625, 1.0, 0.375, 1.0, 0.375, 0.0, 0.625, 0.0, 0.625, 0.1196, 0.375, 0.1196, 0.125, 0.6304, 0.375, 0.6304, 0.375, 0.75, 0.125, 0.75, 0.375, 0.6304, 0.625, 0.6304, 0.625, 0.75, 0.375, 0.75, 0.375, 0.1196, 0.625, 0.1196, 0.625, 0.25, 0.375, 0.25, 0.375, 0.25, 0.625, 0.25, 0.625, 0.25, 0.375, 0.25, 0.375, 0.6304, 0.125, 0.6304, 0.125, 0.5, 0.375, 0.5, 0.875, 0.6304, 0.625, 0.6304, 0.625, 0.5, 0.875, 0.5, 0.625, 0.6304, 0.375, 0.6304, 0.375, 0.5, 0.625, 0.5, 0.375, 0.25, 0.625, 0.25, 0.625, 0.5, 0.375, 0.5, 0.375, 0.5, 0.125, 0.5, 0.125, 0.5, 0.375, 0.5, 0.875, 0.5, 0.625, 0.5, 0.625, 0.5, 0.875, 0.5, 0.625, 0.5, 0.375, 0.5, 0.375, 0.5, 0.625, 0.5])
me_cube_018.materials.append(mat_light)
me_cube_018.use_remesh_preserve_volume = False
me_cube_018.use_remesh_preserve_attributes = False
me_cube_018.use_mirror_vertex_groups = False
me_cube_018.update()
me_cube_019 = bpy.data.meshes.new('Cube.019')
me_cube_019.from_pydata([(0.9931, -3.304, 0.9734), (0.9961, -3.362, -1.025), (1.0, -9.129, 1.0), (1.0, -9.129, -1.0), (-1.007, -3.275, 0.9698), (-1.004, -3.334, -1.028), (-1.0, -9.129, 1.0), (-1.0, -9.129, -1.0), (1.005, 3.904, -0.945), (-0.995, 3.955, -0.9507), (1.001, 4.163, 1.052), (-0.9993, 4.214, 1.046), (1.0, 8.381, -1.0), (-1.0, 8.381, -1.0), (1.0, 8.381, 1.0), (-1.0, 8.381, 1.0)], [], [(0, 4, 6, 2), (3, 2, 6, 7), (7, 6, 4, 5), (5, 1, 3, 7), (1, 0, 2, 3), (5, 4, 11, 9), (9, 11, 15, 13), (1, 5, 9, 8), (4, 0, 10, 11), (0, 1, 8, 10), (13, 15, 14, 12), (8, 9, 13, 12), (11, 10, 14, 15), (10, 8, 12, 14)])
_uv = me_cube_019.uv_layers.new(name='UVMap')
_uv.uv.foreach_set('vector', [0.625, 0.6304, 0.875, 0.6304, 0.875, 0.75, 0.625, 0.75, 0.375, 0.75, 0.625, 0.75, 0.625, 1.0, 0.375, 1.0, 0.375, 0.0, 0.625, 0.0, 0.625, 0.1196, 0.375, 0.1196, 0.125, 0.6304, 0.375, 0.6304, 0.375, 0.75, 0.125, 0.75, 0.375, 0.6304, 0.625, 0.6304, 0.625, 0.75, 0.375, 0.75, 0.375, 0.1196, 0.625, 0.1196, 0.625, 0.25, 0.375, 0.25, 0.375, 0.25, 0.625, 0.25, 0.625, 0.25, 0.375, 0.25, 0.375, 0.6304, 0.125, 0.6304, 0.125, 0.5, 0.375, 0.5, 0.875, 0.6304, 0.625, 0.6304, 0.625, 0.5, 0.875, 0.5, 0.625, 0.6304, 0.375, 0.6304, 0.375, 0.5, 0.625, 0.5, 0.375, 0.25, 0.625, 0.25, 0.625, 0.5, 0.375, 0.5, 0.375, 0.5, 0.125, 0.5, 0.125, 0.5, 0.375, 0.5, 0.875, 0.5, 0.625, 0.5, 0.625, 0.5, 0.875, 0.5, 0.625, 0.5, 0.375, 0.5, 0.375, 0.5, 0.625, 0.5])
me_cube_019.materials.append(mat_light)
me_cube_019.materials.append(mat_dark)
me_cube_019.use_remesh_preserve_volume = False
me_cube_019.use_remesh_preserve_attributes = False
me_cube_019.use_mirror_vertex_groups = False
me_cube_019.update()
me_cube_020 = bpy.data.meshes.new('Cube.020')
me_cube_020.from_pydata([(0.9931, -3.304, 0.9734), (0.9961, -3.362, -1.025), (1.0, -9.129, 1.0), (1.0, -9.129, -1.0), (-1.007, -3.275, 0.9698), (-1.004, -3.334, -1.028), (-1.0, -9.129, 1.0), (-1.0, -9.129, -1.0), (1.005, 3.904, -0.945), (-0.995, 3.955, -0.9507), (1.001, 4.163, 1.052), (-0.9993, 4.214, 1.046), (1.0, 8.381, -1.0), (-1.0, 8.381, -1.0), (1.0, 8.381, 1.0), (-1.0, 8.381, 1.0)], [], [(0, 4, 6, 2), (3, 2, 6, 7), (7, 6, 4, 5), (5, 1, 3, 7), (1, 0, 2, 3), (5, 4, 11, 9), (9, 11, 15, 13), (1, 5, 9, 8), (4, 0, 10, 11), (0, 1, 8, 10), (13, 15, 14, 12), (8, 9, 13, 12), (11, 10, 14, 15), (10, 8, 12, 14)])
_uv = me_cube_020.uv_layers.new(name='UVMap')
_uv.uv.foreach_set('vector', [0.625, 0.6304, 0.875, 0.6304, 0.875, 0.75, 0.625, 0.75, 0.375, 0.75, 0.625, 0.75, 0.625, 1.0, 0.375, 1.0, 0.375, 0.0, 0.625, 0.0, 0.625, 0.1196, 0.375, 0.1196, 0.125, 0.6304, 0.375, 0.6304, 0.375, 0.75, 0.125, 0.75, 0.375, 0.6304, 0.625, 0.6304, 0.625, 0.75, 0.375, 0.75, 0.375, 0.1196, 0.625, 0.1196, 0.625, 0.25, 0.375, 0.25, 0.375, 0.25, 0.625, 0.25, 0.625, 0.25, 0.375, 0.25, 0.375, 0.6304, 0.125, 0.6304, 0.125, 0.5, 0.375, 0.5, 0.875, 0.6304, 0.625, 0.6304, 0.625, 0.5, 0.875, 0.5, 0.625, 0.6304, 0.375, 0.6304, 0.375, 0.5, 0.625, 0.5, 0.375, 0.25, 0.625, 0.25, 0.625, 0.5, 0.375, 0.5, 0.375, 0.5, 0.125, 0.5, 0.125, 0.5, 0.375, 0.5, 0.875, 0.5, 0.625, 0.5, 0.625, 0.5, 0.875, 0.5, 0.625, 0.5, 0.375, 0.5, 0.375, 0.5, 0.625, 0.5])
me_cube_020.materials.append(mat_light)
me_cube_020.use_remesh_preserve_volume = False
me_cube_020.use_remesh_preserve_attributes = False
me_cube_020.use_mirror_vertex_groups = False
me_cube_020.update()
me_cube_021 = bpy.data.meshes.new('Cube.021')
me_cube_021.from_pydata([(0.9931, -3.304, 0.9734), (0.9961, -3.362, -1.025), (1.0, -9.129, 1.0), (1.0, -9.129, -1.0), (-1.007, -3.275, 0.9698), (-1.004, -3.334, -1.028), (-1.0, -9.129, 1.0), (-1.0, -9.129, -1.0), (1.005, 3.904, -0.945), (-0.995, 3.955, -0.9507), (1.001, 4.163, 1.052), (-0.9993, 4.214, 1.046), (1.0, 8.381, -1.0), (-1.0, 8.381, -1.0), (1.0, 8.381, 1.0), (-1.0, 8.381, 1.0)], [], [(0, 4, 6, 2), (3, 2, 6, 7), (7, 6, 4, 5), (5, 1, 3, 7), (1, 0, 2, 3), (5, 4, 11, 9), (9, 11, 15, 13), (1, 5, 9, 8), (4, 0, 10, 11), (0, 1, 8, 10), (13, 15, 14, 12), (8, 9, 13, 12), (11, 10, 14, 15), (10, 8, 12, 14)])
_uv = me_cube_021.uv_layers.new(name='UVMap')
_uv.uv.foreach_set('vector', [0.625, 0.6304, 0.875, 0.6304, 0.875, 0.75, 0.625, 0.75, 0.375, 0.75, 0.625, 0.75, 0.625, 1.0, 0.375, 1.0, 0.375, 0.0, 0.625, 0.0, 0.625, 0.1196, 0.375, 0.1196, 0.125, 0.6304, 0.375, 0.6304, 0.375, 0.75, 0.125, 0.75, 0.375, 0.6304, 0.625, 0.6304, 0.625, 0.75, 0.375, 0.75, 0.375, 0.1196, 0.625, 0.1196, 0.625, 0.25, 0.375, 0.25, 0.375, 0.25, 0.625, 0.25, 0.625, 0.25, 0.375, 0.25, 0.375, 0.6304, 0.125, 0.6304, 0.125, 0.5, 0.375, 0.5, 0.875, 0.6304, 0.625, 0.6304, 0.625, 0.5, 0.875, 0.5, 0.625, 0.6304, 0.375, 0.6304, 0.375, 0.5, 0.625, 0.5, 0.375, 0.25, 0.625, 0.25, 0.625, 0.5, 0.375, 0.5, 0.375, 0.5, 0.125, 0.5, 0.125, 0.5, 0.375, 0.5, 0.875, 0.5, 0.625, 0.5, 0.625, 0.5, 0.875, 0.5, 0.625, 0.5, 0.375, 0.5, 0.375, 0.5, 0.625, 0.5])
me_cube_021.materials.append(mat_light)
me_cube_021.use_remesh_preserve_volume = False
me_cube_021.use_remesh_preserve_attributes = False
me_cube_021.use_mirror_vertex_groups = False
me_cube_021.update()
me_cube_022 = bpy.data.meshes.new('Cube.022')
me_cube_022.from_pydata([(0.9931, -3.304, 0.9734), (0.9961, -3.362, -1.025), (1.0, -9.129, 1.0), (1.0, -9.129, -1.0), (-1.007, -3.275, 0.9698), (-1.004, -3.334, -1.028), (-1.0, -9.129, 1.0), (-1.0, -9.129, -1.0), (1.005, 3.904, -0.945), (-0.995, 3.955, -0.9507), (1.001, 4.163, 1.052), (-0.9993, 4.214, 1.046), (1.0, 8.381, -1.0), (-1.0, 8.381, -1.0), (1.0, 8.381, 1.0), (-1.0, 8.381, 1.0)], [], [(0, 4, 6, 2), (3, 2, 6, 7), (7, 6, 4, 5), (5, 1, 3, 7), (1, 0, 2, 3), (5, 4, 11, 9), (9, 11, 15, 13), (1, 5, 9, 8), (4, 0, 10, 11), (0, 1, 8, 10), (13, 15, 14, 12), (8, 9, 13, 12), (11, 10, 14, 15), (10, 8, 12, 14)])
_uv = me_cube_022.uv_layers.new(name='UVMap')
_uv.uv.foreach_set('vector', [0.625, 0.6304, 0.875, 0.6304, 0.875, 0.75, 0.625, 0.75, 0.375, 0.75, 0.625, 0.75, 0.625, 1.0, 0.375, 1.0, 0.375, 0.0, 0.625, 0.0, 0.625, 0.1196, 0.375, 0.1196, 0.125, 0.6304, 0.375, 0.6304, 0.375, 0.75, 0.125, 0.75, 0.375, 0.6304, 0.625, 0.6304, 0.625, 0.75, 0.375, 0.75, 0.375, 0.1196, 0.625, 0.1196, 0.625, 0.25, 0.375, 0.25, 0.375, 0.25, 0.625, 0.25, 0.625, 0.25, 0.375, 0.25, 0.375, 0.6304, 0.125, 0.6304, 0.125, 0.5, 0.375, 0.5, 0.875, 0.6304, 0.625, 0.6304, 0.625, 0.5, 0.875, 0.5, 0.625, 0.6304, 0.375, 0.6304, 0.375, 0.5, 0.625, 0.5, 0.375, 0.25, 0.625, 0.25, 0.625, 0.5, 0.375, 0.5, 0.375, 0.5, 0.125, 0.5, 0.125, 0.5, 0.375, 0.5, 0.875, 0.5, 0.625, 0.5, 0.625, 0.5, 0.875, 0.5, 0.625, 0.5, 0.375, 0.5, 0.375, 0.5, 0.625, 0.5])
me_cube_022.materials.append(mat_light)
me_cube_022.use_remesh_preserve_volume = False
me_cube_022.use_remesh_preserve_attributes = False
me_cube_022.use_mirror_vertex_groups = False
me_cube_022.update()
me_cube_023 = bpy.data.meshes.new('Cube.023')
me_cube_023.from_pydata([(0.9931, -3.304, 0.9734), (0.9961, -3.362, -1.025), (1.0, -9.129, 1.0), (1.0, -9.129, -1.0), (-1.007, -3.275, 0.9698), (-1.004, -3.334, -1.028), (-1.0, -9.129, 1.0), (-1.0, -9.129, -1.0), (1.005, 3.904, -0.945), (-0.995, 3.955, -0.9507), (1.001, 4.163, 1.052), (-0.9993, 4.214, 1.046), (1.0, 8.381, -1.0), (-1.0, 8.381, -1.0), (1.0, 8.381, 1.0), (-1.0, 8.381, 1.0)], [], [(0, 4, 6, 2), (3, 2, 6, 7), (7, 6, 4, 5), (5, 1, 3, 7), (1, 0, 2, 3), (5, 4, 11, 9), (9, 11, 15, 13), (1, 5, 9, 8), (4, 0, 10, 11), (0, 1, 8, 10), (13, 15, 14, 12), (8, 9, 13, 12), (11, 10, 14, 15), (10, 8, 12, 14)])
_uv = me_cube_023.uv_layers.new(name='UVMap')
_uv.uv.foreach_set('vector', [0.625, 0.6304, 0.875, 0.6304, 0.875, 0.75, 0.625, 0.75, 0.375, 0.75, 0.625, 0.75, 0.625, 1.0, 0.375, 1.0, 0.375, 0.0, 0.625, 0.0, 0.625, 0.1196, 0.375, 0.1196, 0.125, 0.6304, 0.375, 0.6304, 0.375, 0.75, 0.125, 0.75, 0.375, 0.6304, 0.625, 0.6304, 0.625, 0.75, 0.375, 0.75, 0.375, 0.1196, 0.625, 0.1196, 0.625, 0.25, 0.375, 0.25, 0.375, 0.25, 0.625, 0.25, 0.625, 0.25, 0.375, 0.25, 0.375, 0.6304, 0.125, 0.6304, 0.125, 0.5, 0.375, 0.5, 0.875, 0.6304, 0.625, 0.6304, 0.625, 0.5, 0.875, 0.5, 0.625, 0.6304, 0.375, 0.6304, 0.375, 0.5, 0.625, 0.5, 0.375, 0.25, 0.625, 0.25, 0.625, 0.5, 0.375, 0.5, 0.375, 0.5, 0.125, 0.5, 0.125, 0.5, 0.375, 0.5, 0.875, 0.5, 0.625, 0.5, 0.625, 0.5, 0.875, 0.5, 0.625, 0.5, 0.375, 0.5, 0.375, 0.5, 0.625, 0.5])
me_cube_023.materials.append(mat_light)
me_cube_023.use_remesh_preserve_volume = False
me_cube_023.use_remesh_preserve_attributes = False
me_cube_023.use_mirror_vertex_groups = False
me_cube_023.update()
me_cube_024 = bpy.data.meshes.new('Cube.024')
me_cube_024.from_pydata([(0.9931, -3.304, 0.9734), (0.9961, -3.362, -1.025), (1.0, -9.129, 1.0), (1.0, -9.129, -1.0), (-1.007, -3.275, 0.9698), (-1.004, -3.334, -1.028), (-1.0, -9.129, 1.0), (-1.0, -9.129, -1.0), (1.005, 3.904, -0.945), (-0.995, 3.955, -0.9507), (1.001, 4.163, 1.052), (-0.9993, 4.214, 1.046), (1.0, 8.381, -1.0), (-1.0, 8.381, -1.0), (1.0, 8.381, 1.0), (-1.0, 8.381, 1.0)], [], [(0, 4, 6, 2), (3, 2, 6, 7), (7, 6, 4, 5), (5, 1, 3, 7), (1, 0, 2, 3), (5, 4, 11, 9), (9, 11, 15, 13), (1, 5, 9, 8), (4, 0, 10, 11), (0, 1, 8, 10), (13, 15, 14, 12), (8, 9, 13, 12), (11, 10, 14, 15), (10, 8, 12, 14)])
_uv = me_cube_024.uv_layers.new(name='UVMap')
_uv.uv.foreach_set('vector', [0.625, 0.6304, 0.875, 0.6304, 0.875, 0.75, 0.625, 0.75, 0.375, 0.75, 0.625, 0.75, 0.625, 1.0, 0.375, 1.0, 0.375, 0.0, 0.625, 0.0, 0.625, 0.1196, 0.375, 0.1196, 0.125, 0.6304, 0.375, 0.6304, 0.375, 0.75, 0.125, 0.75, 0.375, 0.6304, 0.625, 0.6304, 0.625, 0.75, 0.375, 0.75, 0.375, 0.1196, 0.625, 0.1196, 0.625, 0.25, 0.375, 0.25, 0.375, 0.25, 0.625, 0.25, 0.625, 0.25, 0.375, 0.25, 0.375, 0.6304, 0.125, 0.6304, 0.125, 0.5, 0.375, 0.5, 0.875, 0.6304, 0.625, 0.6304, 0.625, 0.5, 0.875, 0.5, 0.625, 0.6304, 0.375, 0.6304, 0.375, 0.5, 0.625, 0.5, 0.375, 0.25, 0.625, 0.25, 0.625, 0.5, 0.375, 0.5, 0.375, 0.5, 0.125, 0.5, 0.125, 0.5, 0.375, 0.5, 0.875, 0.5, 0.625, 0.5, 0.625, 0.5, 0.875, 0.5, 0.625, 0.5, 0.375, 0.5, 0.375, 0.5, 0.625, 0.5])
me_cube_024.materials.append(mat_light)
me_cube_024.use_remesh_preserve_volume = False
me_cube_024.use_remesh_preserve_attributes = False
me_cube_024.use_mirror_vertex_groups = False
me_cube_024.update()
me_cube_025 = bpy.data.meshes.new('Cube.025')
me_cube_025.from_pydata([(0.9931, -3.304, 0.9734), (0.9961, -3.362, -1.025), (1.0, -9.129, 1.0), (1.0, -9.129, -1.0), (-1.007, -3.275, 0.9698), (-1.004, -3.334, -1.028), (-1.0, -9.129, 1.0), (-1.0, -9.129, -1.0), (1.005, 3.904, -0.945), (-0.995, 3.955, -0.9507), (1.001, 4.163, 1.052), (-0.9993, 4.214, 1.046), (1.0, 8.381, -1.0), (-1.0, 8.381, -1.0), (1.0, 8.381, 1.0), (-1.0, 8.381, 1.0)], [], [(0, 4, 6, 2), (3, 2, 6, 7), (7, 6, 4, 5), (5, 1, 3, 7), (1, 0, 2, 3), (5, 4, 11, 9), (9, 11, 15, 13), (1, 5, 9, 8), (4, 0, 10, 11), (0, 1, 8, 10), (13, 15, 14, 12), (8, 9, 13, 12), (11, 10, 14, 15), (10, 8, 12, 14)])
_uv = me_cube_025.uv_layers.new(name='UVMap')
_uv.uv.foreach_set('vector', [0.625, 0.6304, 0.875, 0.6304, 0.875, 0.75, 0.625, 0.75, 0.375, 0.75, 0.625, 0.75, 0.625, 1.0, 0.375, 1.0, 0.375, 0.0, 0.625, 0.0, 0.625, 0.1196, 0.375, 0.1196, 0.125, 0.6304, 0.375, 0.6304, 0.375, 0.75, 0.125, 0.75, 0.375, 0.6304, 0.625, 0.6304, 0.625, 0.75, 0.375, 0.75, 0.375, 0.1196, 0.625, 0.1196, 0.625, 0.25, 0.375, 0.25, 0.375, 0.25, 0.625, 0.25, 0.625, 0.25, 0.375, 0.25, 0.375, 0.6304, 0.125, 0.6304, 0.125, 0.5, 0.375, 0.5, 0.875, 0.6304, 0.625, 0.6304, 0.625, 0.5, 0.875, 0.5, 0.625, 0.6304, 0.375, 0.6304, 0.375, 0.5, 0.625, 0.5, 0.375, 0.25, 0.625, 0.25, 0.625, 0.5, 0.375, 0.5, 0.375, 0.5, 0.125, 0.5, 0.125, 0.5, 0.375, 0.5, 0.875, 0.5, 0.625, 0.5, 0.625, 0.5, 0.875, 0.5, 0.625, 0.5, 0.375, 0.5, 0.375, 0.5, 0.625, 0.5])
me_cube_025.materials.append(mat_light)
me_cube_025.use_remesh_preserve_volume = False
me_cube_025.use_remesh_preserve_attributes = False
me_cube_025.use_mirror_vertex_groups = False
me_cube_025.update()
me_cube_026 = bpy.data.meshes.new('Cube.026')
me_cube_026.from_pydata([(0.9931, -3.304, 0.9734), (0.9961, -3.362, -1.025), (1.0, -9.129, 1.0), (1.0, -9.129, -1.0), (-1.007, -3.275, 0.9698), (-1.004, -3.334, -1.028), (-1.0, -9.129, 1.0), (-1.0, -9.129, -1.0), (1.005, 3.904, -0.945), (-0.995, 3.955, -0.9507), (1.001, 4.163, 1.052), (-0.9993, 4.214, 1.046), (1.0, 8.381, -1.0), (-1.0, 8.381, -1.0), (1.0, 8.381, 1.0), (-1.0, 8.381, 1.0)], [], [(0, 4, 6, 2), (3, 2, 6, 7), (7, 6, 4, 5), (5, 1, 3, 7), (1, 0, 2, 3), (5, 4, 11, 9), (9, 11, 15, 13), (1, 5, 9, 8), (4, 0, 10, 11), (0, 1, 8, 10), (13, 15, 14, 12), (8, 9, 13, 12), (11, 10, 14, 15), (10, 8, 12, 14)])
_uv = me_cube_026.uv_layers.new(name='UVMap')
_uv.uv.foreach_set('vector', [0.625, 0.6304, 0.875, 0.6304, 0.875, 0.75, 0.625, 0.75, 0.375, 0.75, 0.625, 0.75, 0.625, 1.0, 0.375, 1.0, 0.375, 0.0, 0.625, 0.0, 0.625, 0.1196, 0.375, 0.1196, 0.125, 0.6304, 0.375, 0.6304, 0.375, 0.75, 0.125, 0.75, 0.375, 0.6304, 0.625, 0.6304, 0.625, 0.75, 0.375, 0.75, 0.375, 0.1196, 0.625, 0.1196, 0.625, 0.25, 0.375, 0.25, 0.375, 0.25, 0.625, 0.25, 0.625, 0.25, 0.375, 0.25, 0.375, 0.6304, 0.125, 0.6304, 0.125, 0.5, 0.375, 0.5, 0.875, 0.6304, 0.625, 0.6304, 0.625, 0.5, 0.875, 0.5, 0.625, 0.6304, 0.375, 0.6304, 0.375, 0.5, 0.625, 0.5, 0.375, 0.25, 0.625, 0.25, 0.625, 0.5, 0.375, 0.5, 0.375, 0.5, 0.125, 0.5, 0.125, 0.5, 0.375, 0.5, 0.875, 0.5, 0.625, 0.5, 0.625, 0.5, 0.875, 0.5, 0.625, 0.5, 0.375, 0.5, 0.375, 0.5, 0.625, 0.5])
me_cube_026.materials.append(mat_light)
me_cube_026.use_remesh_preserve_volume = False
me_cube_026.use_remesh_preserve_attributes = False
me_cube_026.use_mirror_vertex_groups = False
me_cube_026.update()
me_cube_027 = bpy.data.meshes.new('Cube.027')
me_cube_027.from_pydata([(0.9931, -3.304, 0.9734), (0.9961, -3.362, -1.025), (1.0, -9.129, 1.0), (1.0, -9.129, -1.0), (-1.007, -3.275, 0.9698), (-1.004, -3.334, -1.028), (-1.0, -9.129, 1.0), (-1.0, -9.129, -1.0), (1.005, 3.904, -0.945), (-0.995, 3.955, -0.9507), (1.001, 4.163, 1.052), (-0.9993, 4.214, 1.046), (1.0, 8.381, -1.0), (-1.0, 8.381, -1.0), (1.0, 8.381, 1.0), (-1.0, 8.381, 1.0)], [], [(0, 4, 6, 2), (3, 2, 6, 7), (7, 6, 4, 5), (5, 1, 3, 7), (1, 0, 2, 3), (5, 4, 11, 9), (9, 11, 15, 13), (1, 5, 9, 8), (4, 0, 10, 11), (0, 1, 8, 10), (13, 15, 14, 12), (8, 9, 13, 12), (11, 10, 14, 15), (10, 8, 12, 14)])
_uv = me_cube_027.uv_layers.new(name='UVMap')
_uv.uv.foreach_set('vector', [0.625, 0.6304, 0.875, 0.6304, 0.875, 0.75, 0.625, 0.75, 0.375, 0.75, 0.625, 0.75, 0.625, 1.0, 0.375, 1.0, 0.375, 0.0, 0.625, 0.0, 0.625, 0.1196, 0.375, 0.1196, 0.125, 0.6304, 0.375, 0.6304, 0.375, 0.75, 0.125, 0.75, 0.375, 0.6304, 0.625, 0.6304, 0.625, 0.75, 0.375, 0.75, 0.375, 0.1196, 0.625, 0.1196, 0.625, 0.25, 0.375, 0.25, 0.375, 0.25, 0.625, 0.25, 0.625, 0.25, 0.375, 0.25, 0.375, 0.6304, 0.125, 0.6304, 0.125, 0.5, 0.375, 0.5, 0.875, 0.6304, 0.625, 0.6304, 0.625, 0.5, 0.875, 0.5, 0.625, 0.6304, 0.375, 0.6304, 0.375, 0.5, 0.625, 0.5, 0.375, 0.25, 0.625, 0.25, 0.625, 0.5, 0.375, 0.5, 0.375, 0.5, 0.125, 0.5, 0.125, 0.5, 0.375, 0.5, 0.875, 0.5, 0.625, 0.5, 0.625, 0.5, 0.875, 0.5, 0.625, 0.5, 0.375, 0.5, 0.375, 0.5, 0.625, 0.5])
me_cube_027.materials.append(mat_light)
me_cube_027.use_remesh_preserve_volume = False
me_cube_027.use_remesh_preserve_attributes = False
me_cube_027.use_mirror_vertex_groups = False
me_cube_027.update()
me_cube_028 = bpy.data.meshes.new('Cube.028')
me_cube_028.from_pydata([(0.9931, -3.304, 0.9734), (0.9961, -3.362, -1.025), (1.0, -9.129, 1.0), (1.0, -9.129, -1.0), (-1.007, -3.275, 0.9698), (-1.004, -3.334, -1.028), (-1.0, -9.129, 1.0), (-1.0, -9.129, -1.0), (1.005, 3.904, -0.945), (-0.995, 3.955, -0.9507), (1.001, 4.163, 1.052), (-0.9993, 4.214, 1.046), (1.0, 8.381, -1.0), (-1.0, 8.381, -1.0), (1.0, 8.381, 1.0), (-1.0, 8.381, 1.0)], [], [(0, 4, 6, 2), (3, 2, 6, 7), (7, 6, 4, 5), (5, 1, 3, 7), (1, 0, 2, 3), (5, 4, 11, 9), (9, 11, 15, 13), (1, 5, 9, 8), (4, 0, 10, 11), (0, 1, 8, 10), (13, 15, 14, 12), (8, 9, 13, 12), (11, 10, 14, 15), (10, 8, 12, 14)])
_uv = me_cube_028.uv_layers.new(name='UVMap')
_uv.uv.foreach_set('vector', [0.625, 0.6304, 0.875, 0.6304, 0.875, 0.75, 0.625, 0.75, 0.375, 0.75, 0.625, 0.75, 0.625, 1.0, 0.375, 1.0, 0.375, 0.0, 0.625, 0.0, 0.625, 0.1196, 0.375, 0.1196, 0.125, 0.6304, 0.375, 0.6304, 0.375, 0.75, 0.125, 0.75, 0.375, 0.6304, 0.625, 0.6304, 0.625, 0.75, 0.375, 0.75, 0.375, 0.1196, 0.625, 0.1196, 0.625, 0.25, 0.375, 0.25, 0.375, 0.25, 0.625, 0.25, 0.625, 0.25, 0.375, 0.25, 0.375, 0.6304, 0.125, 0.6304, 0.125, 0.5, 0.375, 0.5, 0.875, 0.6304, 0.625, 0.6304, 0.625, 0.5, 0.875, 0.5, 0.625, 0.6304, 0.375, 0.6304, 0.375, 0.5, 0.625, 0.5, 0.375, 0.25, 0.625, 0.25, 0.625, 0.5, 0.375, 0.5, 0.375, 0.5, 0.125, 0.5, 0.125, 0.5, 0.375, 0.5, 0.875, 0.5, 0.625, 0.5, 0.625, 0.5, 0.875, 0.5, 0.625, 0.5, 0.375, 0.5, 0.375, 0.5, 0.625, 0.5])
me_cube_028.materials.append(mat_light)
me_cube_028.use_remesh_preserve_volume = False
me_cube_028.use_remesh_preserve_attributes = False
me_cube_028.use_mirror_vertex_groups = False
me_cube_028.update()
me_cube_029 = bpy.data.meshes.new('Cube.029')
me_cube_029.from_pydata([(0.9931, -3.304, 0.9734), (0.9961, -3.362, -1.025), (1.0, -9.129, 1.0), (1.0, -9.129, -1.0), (-1.007, -3.275, 0.9698), (-1.004, -3.334, -1.028), (-1.0, -9.129, 1.0), (-1.0, -9.129, -1.0), (1.005, 3.904, -0.945), (-0.995, 3.955, -0.9507), (1.001, 4.163, 1.052), (-0.9993, 4.214, 1.046), (1.0, 8.381, -1.0), (-1.0, 8.381, -1.0), (1.0, 8.381, 1.0), (-1.0, 8.381, 1.0)], [], [(0, 4, 6, 2), (3, 2, 6, 7), (7, 6, 4, 5), (5, 1, 3, 7), (1, 0, 2, 3), (5, 4, 11, 9), (9, 11, 15, 13), (1, 5, 9, 8), (4, 0, 10, 11), (0, 1, 8, 10), (13, 15, 14, 12), (8, 9, 13, 12), (11, 10, 14, 15), (10, 8, 12, 14)])
_uv = me_cube_029.uv_layers.new(name='UVMap')
_uv.uv.foreach_set('vector', [0.625, 0.6304, 0.875, 0.6304, 0.875, 0.75, 0.625, 0.75, 0.375, 0.75, 0.625, 0.75, 0.625, 1.0, 0.375, 1.0, 0.375, 0.0, 0.625, 0.0, 0.625, 0.1196, 0.375, 0.1196, 0.125, 0.6304, 0.375, 0.6304, 0.375, 0.75, 0.125, 0.75, 0.375, 0.6304, 0.625, 0.6304, 0.625, 0.75, 0.375, 0.75, 0.375, 0.1196, 0.625, 0.1196, 0.625, 0.25, 0.375, 0.25, 0.375, 0.25, 0.625, 0.25, 0.625, 0.25, 0.375, 0.25, 0.375, 0.6304, 0.125, 0.6304, 0.125, 0.5, 0.375, 0.5, 0.875, 0.6304, 0.625, 0.6304, 0.625, 0.5, 0.875, 0.5, 0.625, 0.6304, 0.375, 0.6304, 0.375, 0.5, 0.625, 0.5, 0.375, 0.25, 0.625, 0.25, 0.625, 0.5, 0.375, 0.5, 0.375, 0.5, 0.125, 0.5, 0.125, 0.5, 0.375, 0.5, 0.875, 0.5, 0.625, 0.5, 0.625, 0.5, 0.875, 0.5, 0.625, 0.5, 0.375, 0.5, 0.375, 0.5, 0.625, 0.5])
me_cube_029.materials.append(mat_light)
me_cube_029.use_remesh_preserve_volume = False
me_cube_029.use_remesh_preserve_attributes = False
me_cube_029.use_mirror_vertex_groups = False
me_cube_029.update()
me_cube_030 = bpy.data.meshes.new('Cube.030')
me_cube_030.from_pydata([(0.9931, -3.304, 0.9734), (0.9961, -3.362, -1.025), (1.0, -9.129, 1.0), (1.0, -9.129, -1.0), (-1.007, -3.275, 0.9698), (-1.004, -3.334, -1.028), (-1.0, -9.129, 1.0), (-1.0, -9.129, -1.0), (1.005, 3.904, -0.945), (-0.995, 3.955, -0.9507), (1.001, 4.163, 1.052), (-0.9993, 4.214, 1.046), (1.0, 8.381, -1.0), (-1.0, 8.381, -1.0), (1.0, 8.381, 1.0), (-1.0, 8.381, 1.0)], [], [(0, 4, 6, 2), (3, 2, 6, 7), (7, 6, 4, 5), (5, 1, 3, 7), (1, 0, 2, 3), (5, 4, 11, 9), (9, 11, 15, 13), (1, 5, 9, 8), (4, 0, 10, 11), (0, 1, 8, 10), (13, 15, 14, 12), (8, 9, 13, 12), (11, 10, 14, 15), (10, 8, 12, 14)])
_uv = me_cube_030.uv_layers.new(name='UVMap')
_uv.uv.foreach_set('vector', [0.625, 0.6304, 0.875, 0.6304, 0.875, 0.75, 0.625, 0.75, 0.375, 0.75, 0.625, 0.75, 0.625, 1.0, 0.375, 1.0, 0.375, 0.0, 0.625, 0.0, 0.625, 0.1196, 0.375, 0.1196, 0.125, 0.6304, 0.375, 0.6304, 0.375, 0.75, 0.125, 0.75, 0.375, 0.6304, 0.625, 0.6304, 0.625, 0.75, 0.375, 0.75, 0.375, 0.1196, 0.625, 0.1196, 0.625, 0.25, 0.375, 0.25, 0.375, 0.25, 0.625, 0.25, 0.625, 0.25, 0.375, 0.25, 0.375, 0.6304, 0.125, 0.6304, 0.125, 0.5, 0.375, 0.5, 0.875, 0.6304, 0.625, 0.6304, 0.625, 0.5, 0.875, 0.5, 0.625, 0.6304, 0.375, 0.6304, 0.375, 0.5, 0.625, 0.5, 0.375, 0.25, 0.625, 0.25, 0.625, 0.5, 0.375, 0.5, 0.375, 0.5, 0.125, 0.5, 0.125, 0.5, 0.375, 0.5, 0.875, 0.5, 0.625, 0.5, 0.625, 0.5, 0.875, 0.5, 0.625, 0.5, 0.375, 0.5, 0.375, 0.5, 0.625, 0.5])
me_cube_030.materials.append(mat_light)
me_cube_030.use_remesh_preserve_volume = False
me_cube_030.use_remesh_preserve_attributes = False
me_cube_030.use_mirror_vertex_groups = False
me_cube_030.update()
me_cube_031 = bpy.data.meshes.new('Cube.031')
me_cube_031.from_pydata([(0.9931, -3.304, 0.9734), (0.9961, -3.362, -1.025), (1.0, -9.129, 1.0), (1.0, -9.129, -1.0), (-1.007, -3.275, 0.9698), (-1.004, -3.334, -1.028), (-1.0, -9.129, 1.0), (-1.0, -9.129, -1.0), (1.005, 3.904, -0.945), (-0.995, 3.955, -0.9507), (1.001, 4.163, 1.052), (-0.9993, 4.214, 1.046), (1.0, 8.381, -1.0), (-1.0, 8.381, -1.0), (1.0, 8.381, 1.0), (-1.0, 8.381, 1.0)], [], [(0, 4, 6, 2), (3, 2, 6, 7), (7, 6, 4, 5), (5, 1, 3, 7), (1, 0, 2, 3), (5, 4, 11, 9), (9, 11, 15, 13), (1, 5, 9, 8), (4, 0, 10, 11), (0, 1, 8, 10), (13, 15, 14, 12), (8, 9, 13, 12), (11, 10, 14, 15), (10, 8, 12, 14)])
_uv = me_cube_031.uv_layers.new(name='UVMap')
_uv.uv.foreach_set('vector', [0.625, 0.6304, 0.875, 0.6304, 0.875, 0.75, 0.625, 0.75, 0.375, 0.75, 0.625, 0.75, 0.625, 1.0, 0.375, 1.0, 0.375, 0.0, 0.625, 0.0, 0.625, 0.1196, 0.375, 0.1196, 0.125, 0.6304, 0.375, 0.6304, 0.375, 0.75, 0.125, 0.75, 0.375, 0.6304, 0.625, 0.6304, 0.625, 0.75, 0.375, 0.75, 0.375, 0.1196, 0.625, 0.1196, 0.625, 0.25, 0.375, 0.25, 0.375, 0.25, 0.625, 0.25, 0.625, 0.25, 0.375, 0.25, 0.375, 0.6304, 0.125, 0.6304, 0.125, 0.5, 0.375, 0.5, 0.875, 0.6304, 0.625, 0.6304, 0.625, 0.5, 0.875, 0.5, 0.625, 0.6304, 0.375, 0.6304, 0.375, 0.5, 0.625, 0.5, 0.375, 0.25, 0.625, 0.25, 0.625, 0.5, 0.375, 0.5, 0.375, 0.5, 0.125, 0.5, 0.125, 0.5, 0.375, 0.5, 0.875, 0.5, 0.625, 0.5, 0.625, 0.5, 0.875, 0.5, 0.625, 0.5, 0.375, 0.5, 0.375, 0.5, 0.625, 0.5])
me_cube_031.materials.append(mat_light)
me_cube_031.use_remesh_preserve_volume = False
me_cube_031.use_remesh_preserve_attributes = False
me_cube_031.use_mirror_vertex_groups = False
me_cube_031.update()
me_cube_032 = bpy.data.meshes.new('Cube.032')
me_cube_032.from_pydata([(0.9931, -3.304, 0.9734), (0.9961, -3.362, -1.025), (1.0, -9.129, 1.0), (1.0, -9.129, -1.0), (-1.007, -3.275, 0.9698), (-1.004, -3.334, -1.028), (-1.0, -9.129, 1.0), (-1.0, -9.129, -1.0), (1.005, 3.904, -0.945), (-0.995, 3.955, -0.9507), (1.001, 4.163, 1.052), (-0.9993, 4.214, 1.046), (1.0, 8.381, -1.0), (-1.0, 8.381, -1.0), (1.0, 8.381, 1.0), (-1.0, 8.381, 1.0)], [], [(0, 4, 6, 2), (3, 2, 6, 7), (7, 6, 4, 5), (5, 1, 3, 7), (1, 0, 2, 3), (5, 4, 11, 9), (9, 11, 15, 13), (1, 5, 9, 8), (4, 0, 10, 11), (0, 1, 8, 10), (13, 15, 14, 12), (8, 9, 13, 12), (11, 10, 14, 15), (10, 8, 12, 14)])
_uv = me_cube_032.uv_layers.new(name='UVMap')
_uv.uv.foreach_set('vector', [0.625, 0.6304, 0.875, 0.6304, 0.875, 0.75, 0.625, 0.75, 0.375, 0.75, 0.625, 0.75, 0.625, 1.0, 0.375, 1.0, 0.375, 0.0, 0.625, 0.0, 0.625, 0.1196, 0.375, 0.1196, 0.125, 0.6304, 0.375, 0.6304, 0.375, 0.75, 0.125, 0.75, 0.375, 0.6304, 0.625, 0.6304, 0.625, 0.75, 0.375, 0.75, 0.375, 0.1196, 0.625, 0.1196, 0.625, 0.25, 0.375, 0.25, 0.375, 0.25, 0.625, 0.25, 0.625, 0.25, 0.375, 0.25, 0.375, 0.6304, 0.125, 0.6304, 0.125, 0.5, 0.375, 0.5, 0.875, 0.6304, 0.625, 0.6304, 0.625, 0.5, 0.875, 0.5, 0.625, 0.6304, 0.375, 0.6304, 0.375, 0.5, 0.625, 0.5, 0.375, 0.25, 0.625, 0.25, 0.625, 0.5, 0.375, 0.5, 0.375, 0.5, 0.125, 0.5, 0.125, 0.5, 0.375, 0.5, 0.875, 0.5, 0.625, 0.5, 0.625, 0.5, 0.875, 0.5, 0.625, 0.5, 0.375, 0.5, 0.375, 0.5, 0.625, 0.5])
me_cube_032.materials.append(mat_light)
me_cube_032.use_remesh_preserve_volume = False
me_cube_032.use_remesh_preserve_attributes = False
me_cube_032.use_mirror_vertex_groups = False
me_cube_032.update()
me_cube_033 = bpy.data.meshes.new('Cube.033')
me_cube_033.from_pydata([(0.9931, -3.304, 0.9734), (0.9961, -3.362, -1.025), (1.0, -9.129, 1.0), (1.0, -9.129, -1.0), (-1.007, -3.275, 0.9698), (-1.004, -3.334, -1.028), (-1.0, -9.129, 1.0), (-1.0, -9.129, -1.0), (1.005, 3.904, -0.945), (-0.995, 3.955, -0.9507), (1.001, 4.163, 1.052), (-0.9993, 4.214, 1.046), (1.0, 8.381, -1.0), (-1.0, 8.381, -1.0), (1.0, 8.381, 1.0), (-1.0, 8.381, 1.0)], [], [(0, 4, 6, 2), (3, 2, 6, 7), (7, 6, 4, 5), (5, 1, 3, 7), (1, 0, 2, 3), (5, 4, 11, 9), (9, 11, 15, 13), (1, 5, 9, 8), (4, 0, 10, 11), (0, 1, 8, 10), (13, 15, 14, 12), (8, 9, 13, 12), (11, 10, 14, 15), (10, 8, 12, 14)])
_uv = me_cube_033.uv_layers.new(name='UVMap')
_uv.uv.foreach_set('vector', [0.625, 0.6304, 0.875, 0.6304, 0.875, 0.75, 0.625, 0.75, 0.375, 0.75, 0.625, 0.75, 0.625, 1.0, 0.375, 1.0, 0.375, 0.0, 0.625, 0.0, 0.625, 0.1196, 0.375, 0.1196, 0.125, 0.6304, 0.375, 0.6304, 0.375, 0.75, 0.125, 0.75, 0.375, 0.6304, 0.625, 0.6304, 0.625, 0.75, 0.375, 0.75, 0.375, 0.1196, 0.625, 0.1196, 0.625, 0.25, 0.375, 0.25, 0.375, 0.25, 0.625, 0.25, 0.625, 0.25, 0.375, 0.25, 0.375, 0.6304, 0.125, 0.6304, 0.125, 0.5, 0.375, 0.5, 0.875, 0.6304, 0.625, 0.6304, 0.625, 0.5, 0.875, 0.5, 0.625, 0.6304, 0.375, 0.6304, 0.375, 0.5, 0.625, 0.5, 0.375, 0.25, 0.625, 0.25, 0.625, 0.5, 0.375, 0.5, 0.375, 0.5, 0.125, 0.5, 0.125, 0.5, 0.375, 0.5, 0.875, 0.5, 0.625, 0.5, 0.625, 0.5, 0.875, 0.5, 0.625, 0.5, 0.375, 0.5, 0.375, 0.5, 0.625, 0.5])
me_cube_033.materials.append(mat_light)
me_cube_033.use_remesh_preserve_volume = False
me_cube_033.use_remesh_preserve_attributes = False
me_cube_033.use_mirror_vertex_groups = False
me_cube_033.update()
me_cube_034 = bpy.data.meshes.new('Cube.034')
me_cube_034.from_pydata([(0.9931, -3.304, 0.9734), (0.9961, -3.362, -1.025), (1.0, -9.129, 1.0), (1.0, -9.129, -1.0), (-1.007, -3.275, 0.9698), (-1.004, -3.334, -1.028), (-1.0, -9.129, 1.0), (-1.0, -9.129, -1.0), (1.005, 3.904, -0.945), (-0.995, 3.955, -0.9507), (1.001, 4.163, 1.052), (-0.9993, 4.214, 1.046), (1.0, 8.381, -1.0), (-1.0, 8.381, -1.0), (1.0, 8.381, 1.0), (-1.0, 8.381, 1.0)], [], [(0, 4, 6, 2), (3, 2, 6, 7), (7, 6, 4, 5), (5, 1, 3, 7), (1, 0, 2, 3), (5, 4, 11, 9), (9, 11, 15, 13), (1, 5, 9, 8), (4, 0, 10, 11), (0, 1, 8, 10), (13, 15, 14, 12), (8, 9, 13, 12), (11, 10, 14, 15), (10, 8, 12, 14)])
_uv = me_cube_034.uv_layers.new(name='UVMap')
_uv.uv.foreach_set('vector', [0.625, 0.6304, 0.875, 0.6304, 0.875, 0.75, 0.625, 0.75, 0.375, 0.75, 0.625, 0.75, 0.625, 1.0, 0.375, 1.0, 0.375, 0.0, 0.625, 0.0, 0.625, 0.1196, 0.375, 0.1196, 0.125, 0.6304, 0.375, 0.6304, 0.375, 0.75, 0.125, 0.75, 0.375, 0.6304, 0.625, 0.6304, 0.625, 0.75, 0.375, 0.75, 0.375, 0.1196, 0.625, 0.1196, 0.625, 0.25, 0.375, 0.25, 0.375, 0.25, 0.625, 0.25, 0.625, 0.25, 0.375, 0.25, 0.375, 0.6304, 0.125, 0.6304, 0.125, 0.5, 0.375, 0.5, 0.875, 0.6304, 0.625, 0.6304, 0.625, 0.5, 0.875, 0.5, 0.625, 0.6304, 0.375, 0.6304, 0.375, 0.5, 0.625, 0.5, 0.375, 0.25, 0.625, 0.25, 0.625, 0.5, 0.375, 0.5, 0.375, 0.5, 0.125, 0.5, 0.125, 0.5, 0.375, 0.5, 0.875, 0.5, 0.625, 0.5, 0.625, 0.5, 0.875, 0.5, 0.625, 0.5, 0.375, 0.5, 0.375, 0.5, 0.625, 0.5])
me_cube_034.materials.append(mat_light)
me_cube_034.use_remesh_preserve_volume = False
me_cube_034.use_remesh_preserve_attributes = False
me_cube_034.use_mirror_vertex_groups = False
me_cube_034.update()
me_cube_035 = bpy.data.meshes.new('Cube.035')
me_cube_035.from_pydata([(0.9931, -3.304, 0.9734), (0.9961, -3.362, -1.025), (1.0, -9.129, 1.0), (1.0, -9.129, -1.0), (-1.007, -3.275, 0.9698), (-1.004, -3.334, -1.028), (-1.0, -9.129, 1.0), (-1.0, -9.129, -1.0), (1.005, 3.904, -0.945), (-0.995, 3.955, -0.9507), (1.001, 4.163, 1.052), (-0.9993, 4.214, 1.046), (1.0, 8.381, -1.0), (-1.0, 8.381, -1.0), (1.0, 8.381, 1.0), (-1.0, 8.381, 1.0)], [], [(0, 4, 6, 2), (3, 2, 6, 7), (7, 6, 4, 5), (5, 1, 3, 7), (1, 0, 2, 3), (5, 4, 11, 9), (9, 11, 15, 13), (1, 5, 9, 8), (4, 0, 10, 11), (0, 1, 8, 10), (13, 15, 14, 12), (8, 9, 13, 12), (11, 10, 14, 15), (10, 8, 12, 14)])
_uv = me_cube_035.uv_layers.new(name='UVMap')
_uv.uv.foreach_set('vector', [0.625, 0.6304, 0.875, 0.6304, 0.875, 0.75, 0.625, 0.75, 0.375, 0.75, 0.625, 0.75, 0.625, 1.0, 0.375, 1.0, 0.375, 0.0, 0.625, 0.0, 0.625, 0.1196, 0.375, 0.1196, 0.125, 0.6304, 0.375, 0.6304, 0.375, 0.75, 0.125, 0.75, 0.375, 0.6304, 0.625, 0.6304, 0.625, 0.75, 0.375, 0.75, 0.375, 0.1196, 0.625, 0.1196, 0.625, 0.25, 0.375, 0.25, 0.375, 0.25, 0.625, 0.25, 0.625, 0.25, 0.375, 0.25, 0.375, 0.6304, 0.125, 0.6304, 0.125, 0.5, 0.375, 0.5, 0.875, 0.6304, 0.625, 0.6304, 0.625, 0.5, 0.875, 0.5, 0.625, 0.6304, 0.375, 0.6304, 0.375, 0.5, 0.625, 0.5, 0.375, 0.25, 0.625, 0.25, 0.625, 0.5, 0.375, 0.5, 0.375, 0.5, 0.125, 0.5, 0.125, 0.5, 0.375, 0.5, 0.875, 0.5, 0.625, 0.5, 0.625, 0.5, 0.875, 0.5, 0.625, 0.5, 0.375, 0.5, 0.375, 0.5, 0.625, 0.5])
me_cube_035.materials.append(mat_light)
me_cube_035.use_remesh_preserve_volume = False
me_cube_035.use_remesh_preserve_attributes = False
me_cube_035.use_mirror_vertex_groups = False
me_cube_035.update()
me_cube_036 = bpy.data.meshes.new('Cube.036')
me_cube_036.from_pydata([(0.9931, -3.304, 0.9734), (0.9961, -3.362, -1.025), (1.0, -9.129, 1.0), (1.0, -9.129, -1.0), (-1.007, -3.275, 0.9698), (-1.004, -3.334, -1.028), (-1.0, -9.129, 1.0), (-1.0, -9.129, -1.0), (1.005, 3.904, -0.945), (-0.995, 3.955, -0.9507), (1.001, 4.163, 1.052), (-0.9993, 4.214, 1.046), (1.0, 8.381, -1.0), (-1.0, 8.381, -1.0), (1.0, 8.381, 1.0), (-1.0, 8.381, 1.0)], [], [(0, 4, 6, 2), (3, 2, 6, 7), (7, 6, 4, 5), (5, 1, 3, 7), (1, 0, 2, 3), (5, 4, 11, 9), (9, 11, 15, 13), (1, 5, 9, 8), (4, 0, 10, 11), (0, 1, 8, 10), (13, 15, 14, 12), (8, 9, 13, 12), (11, 10, 14, 15), (10, 8, 12, 14)])
_uv = me_cube_036.uv_layers.new(name='UVMap')
_uv.uv.foreach_set('vector', [0.625, 0.6304, 0.875, 0.6304, 0.875, 0.75, 0.625, 0.75, 0.375, 0.75, 0.625, 0.75, 0.625, 1.0, 0.375, 1.0, 0.375, 0.0, 0.625, 0.0, 0.625, 0.1196, 0.375, 0.1196, 0.125, 0.6304, 0.375, 0.6304, 0.375, 0.75, 0.125, 0.75, 0.375, 0.6304, 0.625, 0.6304, 0.625, 0.75, 0.375, 0.75, 0.375, 0.1196, 0.625, 0.1196, 0.625, 0.25, 0.375, 0.25, 0.375, 0.25, 0.625, 0.25, 0.625, 0.25, 0.375, 0.25, 0.375, 0.6304, 0.125, 0.6304, 0.125, 0.5, 0.375, 0.5, 0.875, 0.6304, 0.625, 0.6304, 0.625, 0.5, 0.875, 0.5, 0.625, 0.6304, 0.375, 0.6304, 0.375, 0.5, 0.625, 0.5, 0.375, 0.25, 0.625, 0.25, 0.625, 0.5, 0.375, 0.5, 0.375, 0.5, 0.125, 0.5, 0.125, 0.5, 0.375, 0.5, 0.875, 0.5, 0.625, 0.5, 0.625, 0.5, 0.875, 0.5, 0.625, 0.5, 0.375, 0.5, 0.375, 0.5, 0.625, 0.5])
me_cube_036.materials.append(mat_dark)
me_cube_036.use_remesh_preserve_volume = False
me_cube_036.use_remesh_preserve_attributes = False
me_cube_036.use_mirror_vertex_groups = False
me_cube_036.update()
me_cube_037 = bpy.data.meshes.new('Cube.037')
me_cube_037.from_pydata([(0.9931, -3.304, 0.9734), (0.9961, -3.362, -1.025), (1.0, -9.129, 1.0), (1.0, -9.129, -1.0), (-1.007, -3.275, 0.9698), (-1.004, -3.334, -1.028), (-1.0, -9.129, 1.0), (-1.0, -9.129, -1.0), (1.005, 3.904, -0.945), (-0.995, 3.955, -0.9507), (1.001, 4.163, 1.052), (-0.9993, 4.214, 1.046), (1.0, 8.381, -1.0), (-1.0, 8.381, -1.0), (1.0, 8.381, 1.0), (-1.0, 8.381, 1.0)], [], [(0, 4, 6, 2), (3, 2, 6, 7), (7, 6, 4, 5), (5, 1, 3, 7), (1, 0, 2, 3), (5, 4, 11, 9), (9, 11, 15, 13), (1, 5, 9, 8), (4, 0, 10, 11), (0, 1, 8, 10), (13, 15, 14, 12), (8, 9, 13, 12), (11, 10, 14, 15), (10, 8, 12, 14)])
_uv = me_cube_037.uv_layers.new(name='UVMap')
_uv.uv.foreach_set('vector', [0.625, 0.6304, 0.875, 0.6304, 0.875, 0.75, 0.625, 0.75, 0.375, 0.75, 0.625, 0.75, 0.625, 1.0, 0.375, 1.0, 0.375, 0.0, 0.625, 0.0, 0.625, 0.1196, 0.375, 0.1196, 0.125, 0.6304, 0.375, 0.6304, 0.375, 0.75, 0.125, 0.75, 0.375, 0.6304, 0.625, 0.6304, 0.625, 0.75, 0.375, 0.75, 0.375, 0.1196, 0.625, 0.1196, 0.625, 0.25, 0.375, 0.25, 0.375, 0.25, 0.625, 0.25, 0.625, 0.25, 0.375, 0.25, 0.375, 0.6304, 0.125, 0.6304, 0.125, 0.5, 0.375, 0.5, 0.875, 0.6304, 0.625, 0.6304, 0.625, 0.5, 0.875, 0.5, 0.625, 0.6304, 0.375, 0.6304, 0.375, 0.5, 0.625, 0.5, 0.375, 0.25, 0.625, 0.25, 0.625, 0.5, 0.375, 0.5, 0.375, 0.5, 0.125, 0.5, 0.125, 0.5, 0.375, 0.5, 0.875, 0.5, 0.625, 0.5, 0.625, 0.5, 0.875, 0.5, 0.625, 0.5, 0.375, 0.5, 0.375, 0.5, 0.625, 0.5])
me_cube_037.materials.append(mat_light)
me_cube_037.materials.append(mat_dark)
me_cube_037.use_remesh_preserve_volume = False
me_cube_037.use_remesh_preserve_attributes = False
me_cube_037.use_mirror_vertex_groups = False
me_cube_037.update()

# ---- objects
ob_cube = bpy.data.objects.new('Cube', me_cube)
ob_cube_001 = bpy.data.objects.new('Cube.001', me_cube_001)
ob_cube_002 = bpy.data.objects.new('Cube.002', me_cube_002)
ob_cube_003 = bpy.data.objects.new('Cube.003', me_cube_003)
ob_cube_004 = bpy.data.objects.new('Cube.004', me_cube_004)
ob_cube_005 = bpy.data.objects.new('Cube.005', me_cube_005)
ob_cube_006 = bpy.data.objects.new('Cube.006', me_cube_006)
ob_cube_007 = bpy.data.objects.new('Cube.007', me_cube_007)
ob_cube_008 = bpy.data.objects.new('Cube.008', me_cube_008)
ob_cube_009 = bpy.data.objects.new('Cube.009', me_cube_009)
ob_cube_010 = bpy.data.objects.new('Cube.010', me_cube_010)
ob_cube_011 = bpy.data.objects.new('Cube.011', me_cube_011)
ob_cube_012 = bpy.data.objects.new('Cube.012', me_cube_012)
ob_cube_013 = bpy.data.objects.new('Cube.013', me_cube_013)
ob_cube_014 = bpy.data.objects.new('Cube.014', me_cube_014)
ob_cube_015 = bpy.data.objects.new('Cube.015', me_cube_015)
ob_cube_016 = bpy.data.objects.new('Cube.016', me_cube_016)
ob_cube_017 = bpy.data.objects.new('Cube.017', me_cube_017)
ob_cube_018 = bpy.data.objects.new('Cube.018', me_cube_018)
ob_cube_019 = bpy.data.objects.new('Cube.019', me_cube_019)
ob_cube_020 = bpy.data.objects.new('Cube.020', me_cube_020)
ob_cube_021 = bpy.data.objects.new('Cube.021', me_cube_021)
ob_cube_022 = bpy.data.objects.new('Cube.022', me_cube_022)
ob_cube_023 = bpy.data.objects.new('Cube.023', me_cube_023)
ob_cube_024 = bpy.data.objects.new('Cube.024', me_cube_024)
ob_cube_025 = bpy.data.objects.new('Cube.025', me_cube_025)
ob_cube_026 = bpy.data.objects.new('Cube.026', me_cube_026)
ob_cube_027 = bpy.data.objects.new('Cube.027', me_cube_027)
ob_cube_028 = bpy.data.objects.new('Cube.028', me_cube_028)
ob_cube_029 = bpy.data.objects.new('Cube.029', me_cube_029)
ob_cube_030 = bpy.data.objects.new('Cube.030', me_cube_030)
ob_cube_031 = bpy.data.objects.new('Cube.031', me_cube_031)
ob_cube_032 = bpy.data.objects.new('Cube.032', me_cube_032)
ob_cube_033 = bpy.data.objects.new('Cube.033', me_cube_033)
ob_cube_034 = bpy.data.objects.new('Cube.034', me_cube_034)
ob_cube_035 = bpy.data.objects.new('Cube.035', me_cube_035)
ob_cube_036 = bpy.data.objects.new('Cube.036', me_cube_036)
ob_camera = bpy.data.objects.new('Camera', cam_camera_001)
ob_cube_037 = bpy.data.objects.new('Cube.037', me_cube_037)
ob_sun = bpy.data.objects.new('Sun', light_sun)

# ---- transforms, parenting, visibility, modifiers, constraints
ob_cube.location = (0.0, 1.997, -0.1021)
ob_cube.rotation_euler = (0.0, -0.0, -0.01104)
ob_cube.lock_rotations_4d = False
ob_cube.empty_display_type = 'ARROWS'
ob_cube.lineart.crease_threshold = 0.0
ob_cube_001.location = (0.0, 14.79, 2.047)
ob_cube_001.rotation_euler = (0.0, -0.0, 0.02635)
ob_cube_001.lock_rotations_4d = False
ob_cube_001.empty_display_type = 'ARROWS'
ob_cube_001.lineart.crease_threshold = 0.0
ob_cube_002.location = (-0.2322, 6.775, 4.134)
ob_cube_002.lock_rotations_4d = False
ob_cube_002.empty_display_type = 'ARROWS'
ob_cube_002.lineart.crease_threshold = 0.0
ob_cube_003.location = (-0.2353, 18.08, 6.282)
ob_cube_003.rotation_euler = (0.0, -0.0, 0.02122)
ob_cube_003.lock_rotations_4d = False
ob_cube_003.empty_display_type = 'ARROWS'
ob_cube_003.lineart.crease_threshold = 0.0
ob_cube_004.location = (-0.2322, 0.5162, 6.265)
ob_cube_004.rotation_euler = (0.0, -0.0, 0.009335)
ob_cube_004.lock_rotations_4d = False
ob_cube_004.empty_display_type = 'ARROWS'
ob_cube_004.lineart.crease_threshold = 0.0
ob_cube_005.location = (0.0, -2.795, 1.938)
ob_cube_005.rotation_euler = (0.0, -0.0, 0.008715)
ob_cube_005.lock_rotations_4d = False
ob_cube_005.empty_display_type = 'ARROWS'
ob_cube_005.lineart.crease_threshold = 0.0
ob_cube_006.location = (-2.384e-07, 19.54, -0.06236)
ob_cube_006.rotation_euler = (0.0, -0.0, 0.01725)
ob_cube_006.lock_rotations_4d = False
ob_cube_006.empty_display_type = 'ARROWS'
ob_cube_006.lineart.crease_threshold = 0.0
ob_cube_007.location = (-2.384e-07, 24.32, 4.153)
ob_cube_007.lock_rotations_4d = False
ob_cube_007.empty_display_type = 'ARROWS'
ob_cube_007.lineart.crease_threshold = 0.0
ob_cube_008.location = (-2.384e-07, -10.77, 4.075)
ob_cube_008.lock_rotations_4d = False
ob_cube_008.empty_display_type = 'ARROWS'
ob_cube_008.lineart.crease_threshold = 0.0
ob_cube_009.location = (3.725e-09, -15.56, -0.1166)
ob_cube_009.rotation_euler = (0.0, -0.0, -0.001687)
ob_cube_009.lock_rotations_4d = False
ob_cube_009.empty_display_type = 'ARROWS'
ob_cube_009.lineart.crease_threshold = 0.0
ob_cube_010.location = (-2.384e-07, -17.08, 6.193)
ob_cube_010.lock_rotations_4d = False
ob_cube_010.empty_display_type = 'ARROWS'
ob_cube_010.lineart.crease_threshold = 0.0
ob_cube_011.location = (0.0, 6.081, 8.313)
ob_cube_011.rotation_euler = (0.0, -0.0, -0.01104)
ob_cube_011.lock_rotations_4d = False
ob_cube_011.empty_display_type = 'ARROWS'
ob_cube_011.lineart.crease_threshold = 0.0
ob_cube_012.location = (0.0, 18.87, 10.46)
ob_cube_012.rotation_euler = (0.0, -0.0, 0.02635)
ob_cube_012.lock_rotations_4d = False
ob_cube_012.empty_display_type = 'ARROWS'
ob_cube_012.lineart.crease_threshold = 0.0
ob_cube_013.location = (-0.2322, 10.86, 12.55)
ob_cube_013.lock_rotations_4d = False
ob_cube_013.empty_display_type = 'ARROWS'
ob_cube_013.lineart.crease_threshold = 0.0
ob_cube_014.location = (-0.2353, 22.16, 14.7)
ob_cube_014.rotation_euler = (0.0, -0.0, 0.02122)
ob_cube_014.lock_rotations_4d = False
ob_cube_014.empty_display_type = 'ARROWS'
ob_cube_014.lineart.crease_threshold = 0.0
ob_cube_015.location = (-0.2322, 4.6, 14.68)
ob_cube_015.rotation_euler = (0.0, -0.0, 0.009335)
ob_cube_015.lock_rotations_4d = False
ob_cube_015.empty_display_type = 'ARROWS'
ob_cube_015.lineart.crease_threshold = 0.0
ob_cube_016.location = (0.0, 1.288, 10.35)
ob_cube_016.rotation_euler = (0.0, -0.0, 0.008715)
ob_cube_016.lock_rotations_4d = False
ob_cube_016.empty_display_type = 'ARROWS'
ob_cube_016.lineart.crease_threshold = 0.0
ob_cube_017.location = (-2.384e-07, 23.62, 8.353)
ob_cube_017.rotation_euler = (0.0, -0.0, 0.01725)
ob_cube_017.lock_rotations_4d = False
ob_cube_017.empty_display_type = 'ARROWS'
ob_cube_017.lineart.crease_threshold = 0.0
ob_cube_018.location = (-2.384e-07, 28.4, 12.57)
ob_cube_018.lock_rotations_4d = False
ob_cube_018.empty_display_type = 'ARROWS'
ob_cube_018.lineart.crease_threshold = 0.0
ob_cube_019.location = (-2.384e-07, -6.684, 12.49)
ob_cube_019.lock_rotations_4d = False
ob_cube_019.empty_display_type = 'ARROWS'
ob_cube_019.lineart.crease_threshold = 0.0
ob_cube_020.location = (3.725e-09, -11.47, 8.298)
ob_cube_020.rotation_euler = (0.0, -0.0, -0.001687)
ob_cube_020.lock_rotations_4d = False
ob_cube_020.empty_display_type = 'ARROWS'
ob_cube_020.lineart.crease_threshold = 0.0
ob_cube_021.location = (-2.384e-07, -12.99, 14.61)
ob_cube_021.lock_rotations_4d = False
ob_cube_021.empty_display_type = 'ARROWS'
ob_cube_021.lineart.crease_threshold = 0.0
ob_cube_022.location = (0.0, -0.2542, 16.8)
ob_cube_022.rotation_euler = (0.0, -0.0, -0.01104)
ob_cube_022.lock_rotations_4d = False
ob_cube_022.empty_display_type = 'ARROWS'
ob_cube_022.lineart.crease_threshold = 0.0
ob_cube_023.location = (0.0, 12.54, 18.95)
ob_cube_023.rotation_euler = (0.0, -0.0, 0.02635)
ob_cube_023.lock_rotations_4d = False
ob_cube_023.empty_display_type = 'ARROWS'
ob_cube_023.lineart.crease_threshold = 0.0
ob_cube_024.location = (-0.2322, 4.524, 21.04)
ob_cube_024.lock_rotations_4d = False
ob_cube_024.empty_display_type = 'ARROWS'
ob_cube_024.lineart.crease_threshold = 0.0
ob_cube_025.location = (-0.2353, 15.82, 23.19)
ob_cube_025.rotation_euler = (0.0, -0.0, 0.02122)
ob_cube_025.lock_rotations_4d = False
ob_cube_025.empty_display_type = 'ARROWS'
ob_cube_025.lineart.crease_threshold = 0.0
ob_cube_026.location = (-0.2322, -1.735, 23.17)
ob_cube_026.rotation_euler = (0.0, -0.0, 0.009335)
ob_cube_026.lock_rotations_4d = False
ob_cube_026.empty_display_type = 'ARROWS'
ob_cube_026.lineart.crease_threshold = 0.0
ob_cube_027.location = (0.0, -5.047, 18.84)
ob_cube_027.rotation_euler = (0.0, -0.0, 0.008715)
ob_cube_027.lock_rotations_4d = False
ob_cube_027.empty_display_type = 'ARROWS'
ob_cube_027.lineart.crease_threshold = 0.0
ob_cube_028.location = (-2.384e-07, 17.29, 16.84)
ob_cube_028.rotation_euler = (0.0, -0.0, 0.01725)
ob_cube_028.lock_rotations_4d = False
ob_cube_028.empty_display_type = 'ARROWS'
ob_cube_028.lineart.crease_threshold = 0.0
ob_cube_029.location = (-2.384e-07, 22.07, 21.06)
ob_cube_029.lock_rotations_4d = False
ob_cube_029.empty_display_type = 'ARROWS'
ob_cube_029.lineart.crease_threshold = 0.0
ob_cube_030.location = (-2.384e-07, -13.02, 20.98)
ob_cube_030.lock_rotations_4d = False
ob_cube_030.empty_display_type = 'ARROWS'
ob_cube_030.lineart.crease_threshold = 0.0
ob_cube_031.location = (3.725e-09, -17.81, 16.79)
ob_cube_031.rotation_euler = (0.0, -0.0, -0.001687)
ob_cube_031.lock_rotations_4d = False
ob_cube_031.empty_display_type = 'ARROWS'
ob_cube_031.lineart.crease_threshold = 0.0
ob_cube_032.location = (-2.384e-07, -19.33, 23.1)
ob_cube_032.lock_rotations_4d = False
ob_cube_032.empty_display_type = 'ARROWS'
ob_cube_032.lineart.crease_threshold = 0.0
ob_cube_033.location = (0.0, -27.64, 8.238)
ob_cube_033.rotation_euler = (0.0, -0.0, 0.02635)
ob_cube_033.lock_rotations_4d = False
ob_cube_033.empty_display_type = 'ARROWS'
ob_cube_033.lineart.crease_threshold = 0.0
ob_cube_034.location = (-0.2353, -24.35, 12.47)
ob_cube_034.rotation_euler = (0.0, -0.0, 0.02122)
ob_cube_034.lock_rotations_4d = False
ob_cube_034.empty_display_type = 'ARROWS'
ob_cube_034.lineart.crease_threshold = 0.0
ob_cube_035.location = (-2.384e-07, -20.4, 1.948)
ob_cube_035.rotation_euler = (0.0, -0.0, 0.01725)
ob_cube_035.lock_rotations_4d = False
ob_cube_035.empty_display_type = 'ARROWS'
ob_cube_035.lineart.crease_threshold = 0.0
ob_cube_036.location = (-2.384e-07, -16.24, 10.34)
ob_cube_036.lock_rotations_4d = False
ob_cube_036.empty_display_type = 'ARROWS'
ob_cube_036.lineart.crease_threshold = 0.0
ob_camera.location = (26.73, 0.0, 11.05)
ob_camera.rotation_euler = (1.571, -0.0, 1.571)
ob_camera.lineart.crease_threshold = 0.0
ob_cube_037.location = (-1.103, -4.27, 11.24)
ob_cube_037.scale = (1.0, 4.108, 13.25)
ob_cube_037.lock_rotations_4d = False
ob_cube_037.empty_display_type = 'ARROWS'
ob_cube_037.lineart.crease_threshold = 0.0
ob_sun.location = (18.36, 0.0, 21.4)
ob_sun.rotation_euler = (0.0, 7.257, -0.301)
ob_sun.lineart.crease_threshold = 0.0

# ---- collection membership
col_collection.objects.link(ob_cube)
col_collection.objects.link(ob_cube_001)
col_collection.objects.link(ob_cube_002)
col_collection.objects.link(ob_cube_003)
col_collection.objects.link(ob_cube_004)
col_collection.objects.link(ob_cube_005)
col_collection.objects.link(ob_cube_006)
col_collection.objects.link(ob_cube_007)
col_collection.objects.link(ob_cube_008)
col_collection.objects.link(ob_cube_009)
col_collection.objects.link(ob_cube_010)
col_collection.objects.link(ob_cube_011)
col_collection.objects.link(ob_cube_012)
col_collection.objects.link(ob_cube_013)
col_collection.objects.link(ob_cube_014)
col_collection.objects.link(ob_cube_015)
col_collection.objects.link(ob_cube_016)
col_collection.objects.link(ob_cube_017)
col_collection.objects.link(ob_cube_018)
col_collection.objects.link(ob_cube_019)
col_collection.objects.link(ob_cube_020)
col_collection.objects.link(ob_cube_021)
col_collection.objects.link(ob_cube_022)
col_collection.objects.link(ob_cube_023)
col_collection.objects.link(ob_cube_024)
col_collection.objects.link(ob_cube_025)
col_collection.objects.link(ob_cube_026)
col_collection.objects.link(ob_cube_027)
col_collection.objects.link(ob_cube_028)
col_collection.objects.link(ob_cube_029)
col_collection.objects.link(ob_cube_030)
col_collection.objects.link(ob_cube_031)
col_collection.objects.link(ob_cube_032)
col_collection.objects.link(ob_cube_033)
col_collection.objects.link(ob_cube_034)
col_collection.objects.link(ob_cube_035)
col_collection.objects.link(ob_cube_036)
col_collection.objects.link(ob_camera)
col_collection.objects.link(ob_cube_037)
col_collection.objects.link(ob_sun)

# ---- scene / render settings (as saved in the file)
scene.camera = ob_camera
scene.frame_start = 1; scene.frame_end = 250; scene.frame_set(1)
scene.render.engine = 'BLENDER_EEVEE_NEXT'
scene.cycles.use_denoising = False
scene.cycles.samples = 128
scene.cycles.sampling_pattern = 'TABULATED_SOBOL'
scene.cycles.use_adaptive_sampling = False
scene.cycles.use_light_tree = False
scene.view_settings.view_transform = 'Filmic'
bpy.context.view_layer.update()

